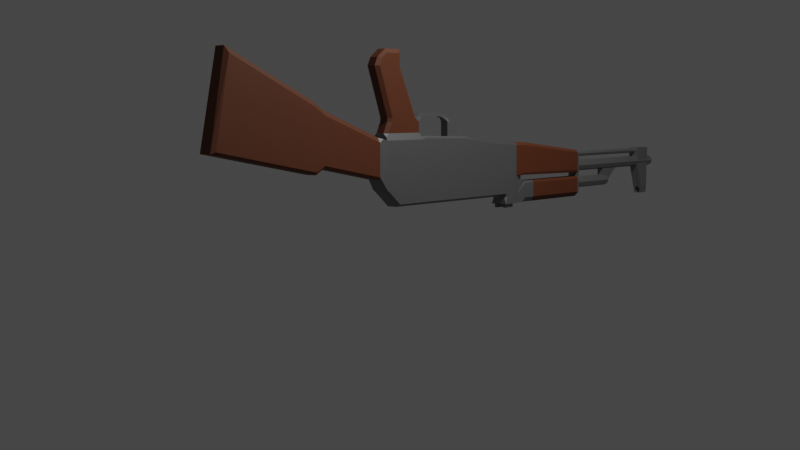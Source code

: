 # Source: AK_47.blend  (saved by Blender 2.80.75; exported with 4.5.12 LTS)
import bpy
from mathutils import Matrix  # noqa: F401  (used for matrix-valued properties, if any)

bpy.ops.wm.read_factory_settings(use_empty=True)
scene = bpy.context.scene
scene.name = 'Scene'

# ---- collections
col_collection = bpy.data.collections.new('Collection'); scene.collection.children.link(col_collection)

# ---- materials (node trees are filled in below, after node groups)
mat_body = bpy.data.materials.new('Body')
mat_body.alpha_threshold = 0.0
mat_body.use_transparent_shadow = False
mat_body.line_color = (0.0, 0.0, 0.0, 1.0)
mat_wood = bpy.data.materials.new('Wood')
mat_wood.use_transparent_shadow = False
mat_chamber = bpy.data.materials.new('Chamber')
mat_chamber.use_transparent_shadow = False

# ---- material node trees
mat_body.use_nodes = True; mat_body.node_tree.nodes.clear()
_N = mat_body.node_tree.nodes; _L = mat_body.node_tree.links
n0 = _N.new('ShaderNodeOutputMaterial'); n0.name = 'Material Output'; n0.location = (300, 300)
n1 = _N.new('ShaderNodeBsdfPrincipled'); n1.name = 'Principled BSDF'; n1.location = (10, 300)
n1.distribution = 'GGX'
n1.subsurface_method = 'BURLEY'
n1.inputs[0].default_value = (0.2064, 0.2064, 0.2064, 1.0)
n1.inputs[1].default_value = 0.6636
n1.inputs[2].default_value = 0.5045
n1.inputs[3].default_value = 1.45
n1.inputs[27].default_value = (0.0, 0.0, 0.0, 1.0)
n1.inputs[28].default_value = 1.0
_L.new(n1.outputs[0], n0.inputs[0])
n0.is_active_output = True
mat_wood.use_nodes = True; mat_wood.node_tree.nodes.clear()
_N = mat_wood.node_tree.nodes; _L = mat_wood.node_tree.links
n0 = _N.new('ShaderNodeOutputMaterial'); n0.name = 'Material Output'; n0.location = (300, 300)
n1 = _N.new('ShaderNodeBsdfPrincipled'); n1.name = 'Principled BSDF'; n1.location = (10, 300)
n1.distribution = 'GGX'
n1.subsurface_method = 'BURLEY'
n1.inputs[0].default_value = (0.1139, 0.02873, 0.00649, 1.0)
n1.inputs[2].default_value = 0.6909
n1.inputs[3].default_value = 1.45
n1.inputs[27].default_value = (0.0, 0.0, 0.0, 1.0)
n1.inputs[28].default_value = 1.0
_L.new(n1.outputs[0], n0.inputs[0])
n0.is_active_output = True
mat_chamber.use_nodes = True; mat_chamber.node_tree.nodes.clear()
_N = mat_chamber.node_tree.nodes; _L = mat_chamber.node_tree.links
n0 = _N.new('ShaderNodeOutputMaterial'); n0.name = 'Material Output'; n0.location = (300, 300)
n1 = _N.new('ShaderNodeBsdfPrincipled'); n1.name = 'Principled BSDF'; n1.location = (10, 300)
n1.distribution = 'GGX'
n1.subsurface_method = 'BURLEY'
n1.inputs[0].default_value = (0.4779, 0.4779, 0.4779, 1.0)
n1.inputs[1].default_value = 0.75
n1.inputs[3].default_value = 1.45
n1.inputs[27].default_value = (0.0, 0.0, 0.0, 1.0)
n1.inputs[28].default_value = 1.0
_L.new(n1.outputs[0], n0.inputs[0])
n0.is_active_output = True

# ---- world
world_world = bpy.data.worlds.new('World'); scene.world = world_world
world_world.use_nodes = True; world_world.node_tree.nodes.clear()
_N = world_world.node_tree.nodes; _L = world_world.node_tree.links
n0 = _N.new('ShaderNodeOutputWorld'); n0.name = 'World Output'; n0.location = (300, 300)
n1 = _N.new('ShaderNodeBackground'); n1.name = 'Background'; n1.location = (10, 300)
n1.inputs[0].default_value = (0.05088, 0.05088, 0.05088, 1.0)
_L.new(n1.outputs[0], n0.inputs[0])
n0.is_active_output = True
world_world.color = (0.05088, 0.05088, 0.05088)
world_world.use_sun_shadow = False
world_world.sun_shadow_jitter_overblur = 0.0

# ---- cameras
cam_camera = bpy.data.cameras.new('Camera')
cam_camera.clip_end = 100.0
cam_camera.ortho_scale = 7.314

# ---- lights
light_light = bpy.data.lights.new('Light', 'POINT')
light_light.transmission_factor = 0.0
light_light.energy = 1000.0
light_light.shadow_soft_size = 0.1
light_light.shadow_maximum_resolution = 0.006
light_light.use_absolute_resolution = True

# ---- meshes
me_cube = bpy.data.meshes.new('Cube')
me_cube.from_pydata([(0.1176, 0.1727, -0.1727), (0.1176, -2.443, 0.4477), (0.1176, -2.443, -0.05389), (0.1176, -1.94, -0.08547), (0.1176, -2.443, 0.6267), (0.1176, -1.263, -0.1727), (0.1176, -2.199, 0.4477), (0.04773, -2.248, 0.7377), (0.04773, -2.414, 0.7377), (0.08854, -2.248, 0.7377), (0.08854, -2.414, 0.7377), (0.09022, -4.046, 0.6267), (0.09022, -2.703, 0.6267), (0.09022, -2.502, 0.6267), (0.09022, -2.502, 0.4477), (0.09022, -2.502, 0.7377), (0.1176, -2.443, 0.369), (0.09022, -2.502, 0.364), (0.08189, -4.093, 0.3873), (0.08189, -4.093, 0.4477), (0.08189, -4.093, 0.6267), (0.08189, -4.093, 0.6714), (0.05677, -4.063, 0.3475), (0.05677, -6.297, 0.3475), (0.08028, -4.063, 0.2907), (0.08028, -6.297, 0.2907), (0.05677, -4.063, 0.234), (0.05677, -6.297, 0.234), (0.05753, -4.048, 0.5965), (0.05753, -4.946, 0.5965), (0.08136, -4.048, 0.5389), (0.08136, -4.946, 0.5389), (0.05753, -4.048, 0.4814), (0.05753, -4.946, 0.4814), (-0.073, -6.15, 0.3027), (0.04357, -5.981, 0.7726), (0.02601, -4.058, 0.1465), (0.02601, -6.057, 0.1465), (0.03678, -4.058, 0.1205), (0.03678, -6.057, 0.1205), (0.02601, -4.058, 0.09447), (0.02601, -6.057, 0.09447), (0.02367, -5.837, 0.3111), (-0.073, -5.837, 0.3027), (0.073, -6.15, 0.07604), (0.073, -6.15, 0.3027), (0.073, -5.837, 0.07604), (0.073, -5.837, 0.3027), (-0.06627, -5.837, 0.3111), (0.06627, -5.837, 0.3111), (0.06627, -6.15, 0.3111), (-0.06627, -6.15, 0.3111), (0.02607, -6.15, 0.07604), (0.05891, -5.981, 0.7961), (0.05891, -6.143, 0.7961), (0.02607, -5.837, 0.3027), (0.02607, -5.837, 0.07604), (0.02607, -6.15, 0.3027), (0.02367, -6.15, 0.3111), (0.04357, -6.15, 0.7726), (0.06627, -5.973, 0.7088), (0.06627, -6.15, 0.7088), (0.02367, -5.973, 0.7088), (0.02367, -6.15, 0.7088), (0.02408, -5.981, 0.8062), (0.02364, -6.143, 0.8055), (0.04421, -5.977, 0.7407), (0.04421, -6.15, 0.7407), (-0.0107, -6.103, 0.6827), (-0.0107, -6.103, 0.7687), (-0.0107, -6.036, 0.6827), (-0.0107, -6.036, 0.7687), (0.0107, -6.103, 0.6827), (0.0107, -6.103, 0.7687), (0.0107, -6.036, 0.6827), (0.0107, -6.036, 0.7687), (0.04379, -5.245, 0.3487), (0.04379, -5.127, 0.4228), (0.04379, -4.83, 0.3487), (0.04379, -4.83, 0.4217), (-0.001291, -6.057, 0.08423), (0.04379, -4.829, 0.6003), (0.04379, -4.931, 0.597), (0.1176, -2.219, 0.7377), (0.1176, -2.443, 0.7377), (0.04773, -2.248, 0.79), (0.04773, -2.414, 0.79), (0.08854, -2.248, 0.79), (0.08854, -2.414, 0.79), (0.06818, 0.1727, 0.4477), (0.1176, 0.1242, 0.4477), (0.1176, 0.1727, 0.4163), (0.08691, 0.1902, 0.422), (0.1176, -0.04989, 0.5953), (0.06818, -0.03837, 0.6267), (0.1176, -2.215, 0.5953), (0.06818, -2.219, 0.6267), (0.08955, -2.219, 0.6581), (0.1176, -2.25, 0.6267), (0.1012, 1.196, 0.08379), (0.08084, 1.196, 0.1155), (0.1012, 0.2817, 0.2558), (0.08084, 0.2817, 0.2875), (0.1012, 1.319, 0.1521), (0.08084, 1.318, 0.1833), (0.08084, 2.801, -0.09503), (0.06582, 2.58, -1.19), (0.1012, 2.744, -0.1153), (0.08084, 2.801, -0.09503), (0.06472, 1.196, -0.5386), (0.1012, 1.196, -0.4793), (0.06472, 0.2817, -0.2085), (0.1012, 0.2817, -0.1493), (0.1087, 0.2319, -0.1922), (0.06472, 1.343, -0.6315), (0.1012, 1.341, -0.5709), (0.1012, 2.542, -1.113), (0.06582, 2.58, -1.19), (0.09022, -4.046, 0.1012), (0.06401, -4.046, 0.06302), (0.06404, -2.703, -0.08547), (0.09022, -2.703, -0.04732), (0.09022, -2.502, -0.04732), (0.06405, -2.502, -0.08547), (0.1036, -2.473, -0.07001), (0.05566, -4.093, 0.06302), (0.08189, -4.093, 0.1012), (0.09022, -4.046, 0.3524), (0.07528, -4.063, 0.3873), (0.07833, -2.686, 0.364), (0.09022, -2.703, 0.329), (0.07684, -4.062, 0.4477), (0.09022, -4.046, 0.4791), (0.09022, -2.703, 0.4791), (0.07957, -2.687, 0.4477), (0.09022, -4.046, 0.6737), (0.04666, -4.046, 0.7377), (0.08369, -4.083, 0.6857), (0.04666, -2.703, 0.7377), (0.09022, -2.703, 0.6737), (0.09022, -2.639, 0.7377), (0.1176, -0.4771, -0.1727), (0.0556, -0.4771, -0.2563), (0.08948, -0.4229, -0.2563), (0.1045, -0.4771, -0.2117), (0.08948, 0.1173, -0.2563), (0.0556, 0.1727, -0.2563), (0.1045, 0.1727, -0.2117), (0.0556, -0.4771, -0.3912), (0.08948, -0.4227, -0.3912), (0.08948, 0.05109, -0.3912), (0.0556, 0.1065, -0.3912), (0.0556, -0.125, -1.049), (0.08948, -0.07135, -1.049), (0.08948, 0.2633, -1.049), (0.0556, 0.3196, -1.049), (0.08948, -0.353, -0.4391), (0.0556, -0.4073, -0.4391), (0.08948, 0.04514, -0.4391), (0.0556, 0.1008, -0.4391), (0.08948, -0.07189, -1.201), (0.0556, -0.125, -1.251), (0.08948, 0.1443, -1.201), (0.0556, 0.1363, -1.251), (0.0556, -0.125, -1.15), (0.08948, -0.07175, -1.15), (0.0556, 0.2703, -1.15), (0.08948, 0.2132, -1.15), (0.03027, -0.57, -0.4538), (0.03027, -0.5369, -0.5018), (0.03027, -0.9116, -0.4502), (0.03027, -0.9117, -0.4982), (0.05187, -1.088, -0.3833), (0.03027, -1.088, -0.4144), (0.03027, -0.9858, -0.428), (0.03027, -0.9859, -0.4759), (0.03027, -1.039, -0.4439), (0.05187, -1.039, -0.3831), (0.05187, -1.09, -0.1547), (0.05187, -1.041, -0.1545), (0.05187, -1.239, -0.3847), (0.05187, -1.241, -0.156), (0.1176, -2.443, 0.4393), (0.09022, -2.502, 0.4387), (0.02535, -2.687, 0.4387), (0.1176, -2.443, 0.3761), (0.09022, -2.502, 0.3716), (0.02435, -2.686, 0.3716), (0.09022, -2.907, 0.6267), (0.07915, -2.896, 0.4477), (0.09022, -2.907, 0.4791), (0.04666, -2.907, 0.7377), (0.09022, -2.907, 0.6737), (-0.1176, 0.1727, -0.1727), (-0.1176, -2.443, 0.4477), (-0.1176, -2.443, -0.05389), (0.0, 0.1727, -0.1727), (0.0, -2.443, 0.4477), (0.0, -2.443, -0.05389), (0.0, 0.1727, 0.4477), (0.0, 1.196, 0.1155), (0.0, 1.196, -0.5386), (0.0, 0.2817, 0.2875), (0.0, 0.2817, -0.2085), (0.0, 1.318, 0.1833), (0.0, 1.343, -0.6315), (0.0, 2.801, -0.09503), (0.0, 2.58, -1.19), (0.0, -2.443, 0.6267), (-0.1176, -1.94, -0.08547), (0.0, -1.94, -0.08547), (-0.1176, -2.443, 0.6267), (-0.1176, -1.263, -0.1727), (0.0, -1.263, -0.1727), (0.0, -0.03837, 0.6267), (0.0, -2.219, 0.6267), (-0.1176, -2.199, 0.4477), (0.0, -2.199, 0.4477), (-0.04773, -2.248, 0.7377), (-0.04773, -2.414, 0.7377), (-0.08854, -2.248, 0.7377), (-0.08854, -2.414, 0.7377), (0.0, -4.046, 0.06302), (0.0, -4.046, 0.4477), (-0.09022, -4.046, 0.6267), (0.0, -4.046, 0.7377), (-0.09022, -2.703, 0.6267), (0.0, -2.703, 0.4477), (0.0, -2.703, 0.6267), (0.0, -2.703, 0.7377), (0.0, -2.703, -0.08547), (-0.09022, -2.502, 0.6267), (0.0, -2.502, 0.6267), (-0.09022, -2.502, 0.4477), (0.0, -2.502, 0.7377), (0.0, -2.502, -0.08547), (-0.09022, -2.502, 0.7377), (0.0, -2.502, 0.4477), (-0.1176, -2.443, 0.369), (0.0, -2.443, 0.369), (0.0, -4.046, 0.3873), (0.0, -2.703, 0.364), (-0.09022, -2.502, 0.364), (0.0, -2.502, 0.364), (-0.08189, -4.093, 0.3873), (0.0, -4.093, 0.06302), (-0.08189, -4.093, 0.4477), (0.0, -4.093, 0.4477), (0.0, -4.093, 0.3873), (-0.08189, -4.093, 0.6267), (0.0, -4.093, 0.6267), (-0.08189, -4.093, 0.6714), (0.0, -4.093, 0.6714), (0.0, -4.063, 0.371), (0.0, -6.297, 0.371), (-0.05677, -4.063, 0.3475), (-0.05677, -6.297, 0.3475), (-0.08028, -4.063, 0.2907), (-0.08028, -6.297, 0.2907), (-0.05677, -4.063, 0.234), (-0.05677, -6.297, 0.234), (0.0, -4.063, 0.2105), (0.0, -6.297, 0.2105), (0.0, -4.048, 0.6203), (0.0, -4.946, 0.6203), (-0.05753, -4.048, 0.5965), (-0.05753, -4.946, 0.5965), (-0.08136, -4.048, 0.5389), (-0.08136, -4.946, 0.5389), (-0.05753, -4.048, 0.4814), (-0.05753, -4.946, 0.4814), (0.0, -4.048, 0.4576), (0.0, -4.946, 0.4576), (0.073, -6.15, 0.3027), (-0.04357, -5.981, 0.7726), (0.0, -4.058, 0.1573), (0.0, -6.057, 0.1573), (-0.02601, -4.058, 0.1465), (-0.02601, -6.057, 0.1465), (-0.03678, -4.058, 0.1205), (-0.03678, -6.057, 0.1205), (-0.02601, -4.058, 0.09447), (-0.02601, -6.057, 0.09447), (0.0, -4.058, 0.08369), (0.0, -6.057, 0.08369), (-0.02367, -5.837, 0.3111), (0.073, -5.837, 0.3027), (-0.073, -6.15, 0.07604), (-0.073, -6.15, 0.3027), (-0.073, -5.837, 0.07604), (-0.073, -5.837, 0.3027), (0.06627, -5.837, 0.3111), (-0.06627, -5.837, 0.3111), (-0.06627, -6.15, 0.3111), (0.06627, -6.15, 0.3111), (-0.02607, -6.15, 0.07604), (-0.05891, -5.981, 0.7961), (-0.05891, -6.143, 0.7961), (-0.02607, -5.837, 0.3027), (0.0, -5.837, 0.3027), (0.0, -5.837, 0.07604), (0.0, -6.15, 0.3027), (0.0, -6.15, 0.07604), (0.0, -5.837, 0.3111), (0.0, -6.15, 0.3111), (-0.02607, -5.837, 0.07604), (-0.02607, -6.15, 0.3027), (-0.02367, -6.15, 0.3111), (-0.04357, -6.15, 0.7726), (-0.06627, -5.973, 0.7088), (-0.06627, -6.15, 0.7088), (0.0, -5.973, 0.6985), (0.0, -6.15, 0.6985), (-0.02367, -5.973, 0.7088), (-0.02367, -6.15, 0.7088), (-0.02408, -5.981, 0.8062), (-0.02364, -6.143, 0.8055), (-0.04421, -5.977, 0.7407), (-0.04421, -6.15, 0.7407), (0.0107, -6.103, 0.6827), (0.0107, -6.103, 0.7687), (0.0107, -6.036, 0.6827), (0.0107, -6.036, 0.7687), (-0.0107, -6.103, 0.6827), (-0.0107, -6.103, 0.7687), (-0.0107, -6.036, 0.6827), (-0.0107, -6.036, 0.7687), (-0.04379, -5.245, 0.3487), (-0.04379, -5.127, 0.4228), (-0.04379, -4.83, 0.3487), (-0.04379, -4.83, 0.4217), (0.001291, -6.057, 0.08423), (-0.04379, -4.829, 0.6003), (-0.04379, -4.931, 0.597), (0.0, -4.83, 0.3487), (0.0, -4.83, 0.4217), (0.0, -5.245, 0.3487), (0.0, -5.127, 0.4228), (0.0, -4.829, 0.6003), (0.0, -4.931, 0.597), (0.0, -2.219, 0.7377), (0.0, -2.443, 0.7377), (-0.1176, -2.219, 0.7377), (-0.1176, -2.443, 0.7377), (-0.04773, -2.248, 0.79), (-0.04773, -2.414, 0.79), (-0.08854, -2.248, 0.79), (-0.08854, -2.414, 0.79), (-0.06818, 0.1727, 0.4477), (-0.1176, 0.1242, 0.4477), (-0.1176, 0.1727, 0.4163), (-0.08691, 0.1902, 0.422), (-0.1176, -0.04989, 0.5953), (-0.06818, -0.03837, 0.6267), (-0.1176, -2.215, 0.5953), (-0.06818, -2.219, 0.6267), (-0.08955, -2.219, 0.6581), (-0.1176, -2.25, 0.6267), (-0.1012, 1.196, 0.08379), (-0.08084, 1.196, 0.1155), (-0.1012, 0.2817, 0.2558), (-0.08084, 0.2817, 0.2875), (-0.1012, 1.319, 0.1521), (-0.08084, 1.318, 0.1833), (-0.08084, 2.801, -0.09503), (-0.06582, 2.58, -1.19), (-0.1012, 2.744, -0.1153), (-0.08084, 2.801, -0.09503), (-0.06472, 1.196, -0.5386), (-0.1012, 1.196, -0.4793), (-0.06472, 0.2817, -0.2085), (-0.1012, 0.2817, -0.1493), (-0.1087, 0.2319, -0.1922), (-0.06472, 1.343, -0.6315), (-0.1012, 1.341, -0.5709), (-0.1012, 2.542, -1.113), (-0.06582, 2.58, -1.19), (-0.09022, -4.046, 0.1012), (-0.06401, -4.046, 0.06302), (-0.06404, -2.703, -0.08547), (-0.09022, -2.703, -0.04732), (-0.09022, -2.502, -0.04732), (-0.06405, -2.502, -0.08547), (-0.1036, -2.473, -0.07001), (-0.05566, -4.093, 0.06302), (-0.08189, -4.093, 0.1012), (-0.09022, -4.046, 0.3524), (-0.07528, -4.063, 0.3873), (-0.07833, -2.686, 0.364), (-0.09022, -2.703, 0.329), (-0.07684, -4.062, 0.4477), (-0.09022, -4.046, 0.4791), (-0.09022, -2.703, 0.4791), (-0.07957, -2.687, 0.4477), (-0.09022, -4.046, 0.6737), (-0.04666, -4.046, 0.7377), (-0.08369, -4.083, 0.6857), (-0.04666, -2.703, 0.7377), (-0.09022, -2.703, 0.6737), (-0.09022, -2.639, 0.7377), (-0.1176, -0.4771, -0.1727), (0.0, -0.4771, -0.1727), (0.0, 0.1727, -0.2563), (0.0, -0.4771, -0.2563), (0.0, 0.1065, -0.3912), (0.0, -0.4771, -0.3912), (0.0, 0.3196, -1.049), (0.0, -0.125, -1.049), (0.0, 0.1008, -0.4391), (0.0, -0.4073, -0.4391), (0.0, 0.1363, -1.251), (0.0, -0.125, -1.251), (0.0, -0.125, -1.15), (0.0, 0.2703, -1.15), (-0.0556, -0.4771, -0.2563), (-0.08948, -0.4229, -0.2563), (-0.1045, -0.4771, -0.2117), (-0.08948, 0.1173, -0.2563), (-0.0556, 0.1727, -0.2563), (-0.1045, 0.1727, -0.2117), (-0.0556, -0.4771, -0.3912), (-0.08948, -0.4227, -0.3912), (-0.08948, 0.05109, -0.3912), (-0.0556, 0.1065, -0.3912), (-0.0556, -0.125, -1.049), (-0.08948, -0.07135, -1.049), (-0.08948, 0.2633, -1.049), (-0.0556, 0.3196, -1.049), (-0.08948, -0.353, -0.4391), (-0.0556, -0.4073, -0.4391), (-0.08948, 0.04514, -0.4391), (-0.0556, 0.1008, -0.4391), (-0.08948, -0.07189, -1.201), (-0.0556, -0.125, -1.251), (-0.08948, 0.1443, -1.201), (-0.0556, 0.1363, -1.251), (-0.0556, -0.125, -1.15), (-0.08948, -0.07175, -1.15), (-0.0556, 0.2703, -1.15), (-0.08948, 0.2132, -1.15), (0.0, -0.5369, -0.5018), (0.0, -0.57, -0.4538), (-0.03027, -0.57, -0.4538), (-0.03027, -0.5369, -0.5018), (0.0, -0.9117, -0.4982), (0.0, -0.9116, -0.4502), (-0.03027, -0.9116, -0.4502), (-0.03027, -0.9117, -0.4982), (0.0, -1.088, -0.4144), (0.0, -1.088, -0.3833), (-0.05187, -1.088, -0.3833), (-0.03027, -1.088, -0.4144), (0.0, -0.9858, -0.428), (-0.03027, -0.9858, -0.428), (0.0, -0.9859, -0.4759), (-0.03027, -0.9859, -0.4759), (0.0, -1.039, -0.3831), (0.0, -1.039, -0.4439), (-0.03027, -1.039, -0.4439), (-0.05187, -1.039, -0.3831), (0.0, -1.09, -0.1547), (-0.05187, -1.09, -0.1547), (0.0, -1.041, -0.1545), (-0.05187, -1.041, -0.1545), (0.0, -1.239, -0.3847), (-0.05187, -1.239, -0.3847), (0.0, -1.241, -0.156), (-0.05187, -1.241, -0.156), (0.0, -2.703, 0.4387), (0.0, -2.502, 0.4387), (-0.1176, -2.443, 0.4393), (0.0, -2.443, 0.4393), (-0.09022, -2.502, 0.4387), (-0.02535, -2.687, 0.4387), (-0.1176, -2.443, 0.3761), (0.0, -2.443, 0.3761), (-0.09022, -2.502, 0.3716), (0.0, -2.703, 0.3716), (0.0, -2.502, 0.3716), (-0.02435, -2.686, 0.3716), (0.0, -2.907, 0.4477), (-0.09022, -2.907, 0.6267), (0.0, -2.907, 0.7377), (-0.07915, -2.896, 0.4477), (-0.09022, -2.907, 0.4791), (-0.04666, -2.907, 0.7377), (-0.09022, -2.907, 0.6737), (-0.06818, -1.894, 0.6267), (-0.1176, -1.877, 0.5833), (-0.1176, -1.843, 0.4598), (-0.1176, -1.294, 0.5833), (-0.1176, -1.224, 0.4598), (-0.06818, -1.284, 0.6267), (-0.1176, -1.892, 0.5953), (-0.1176, -1.853, 0.4477), (-0.1176, -1.287, 0.5953), (-0.1176, -1.203, 0.4477), (-0.07898, -1.841, 0.5763), (-0.07898, -1.811, 0.4668), (-0.07898, -1.324, 0.5763), (-0.07898, -1.262, 0.4668)], [], [(210, 3, 2, 198), (215, 96, 94, 214), (200, 100, 104, 204), (14, 13, 12, 133, 134), (92, 91, 0, 113, 112, 101), (99, 110, 115, 103), (109, 201, 205, 114), (6, 90, 93, 95), (114, 205, 207, 106, 117), (89, 199, 214, 94), (204, 104, 105, 206), (202, 102, 100, 200), (199, 89, 92, 101, 102, 202), (105, 104, 103, 107, 108), (106, 108, 107, 116, 117), (1, 182, 185, 16, 2, 3, 5, 141, 0, 91, 90, 6), (213, 5, 3, 210), (401, 141, 5, 213), (0, 196, 203, 111, 113), (4, 98, 97, 83, 84), (97, 96, 215, 340, 83), (8, 10, 88, 86), (1, 6, 95, 98, 4), (11, 135, 137, 21, 20), (283, 275, 36, 38, 40), (190, 188, 11, 132), (131, 132, 11, 20, 19), (137, 136, 225, 252, 21), (183, 14, 134, 184), (122, 17, 129, 130, 121), (2, 16, 17, 122, 124), (15, 234, 229, 138, 140), (468, 184, 134, 227), (1, 4, 13, 14), (4, 84, 15, 13), (125, 126, 18, 248, 245), (84, 341, 234, 15), (182, 1, 14, 183), (198, 2, 124, 123, 235), (235, 123, 120, 230), (18, 19, 247, 248), (222, 119, 125, 245), (128, 129, 241, 240), (128, 131, 19, 18), (247, 19, 20, 250), (250, 20, 21, 252), (230, 120, 119, 222), (188, 192, 135, 11), (271, 263, 28, 30, 32), (13, 15, 140, 139, 12), (118, 127, 128, 18, 126), (253, 254, 23, 22), (22, 23, 25, 24), (24, 25, 27, 26), (26, 27, 262, 261), (23, 254, 262, 27, 25), (263, 264, 29, 28), (28, 29, 31, 30), (30, 31, 33, 32), (32, 33, 272, 271), (29, 264, 272, 33, 31), (275, 276, 37, 36), (299, 43, 48, 303), (36, 37, 39, 38), (56, 46, 44, 52), (38, 39, 41, 40), (300, 56, 52, 302), (40, 41, 284, 283), (46, 47, 45, 44), (56, 55, 47, 46), (37, 276, 80, 284, 41, 39), (300, 299, 55, 56), (261, 253, 22, 24, 26), (61, 60, 53, 54), (45, 47, 49, 50), (57, 45, 50, 58), (43, 34, 51, 48), (301, 57, 58, 304), (63, 61, 54, 65, 59, 67), (60, 62, 66, 35, 64, 53), (67, 59, 35, 66), (53, 64, 65, 54), (63, 62, 311, 312), (34, 301, 304, 51), (44, 45, 57, 52), (52, 57, 301, 302), (47, 55, 42, 49), (55, 299, 303, 42), (42, 303, 311, 62), (49, 42, 62, 60), (304, 58, 63, 312), (58, 50, 61, 63), (50, 49, 60, 61), (65, 64, 35, 59), (63, 67, 66, 62), (68, 69, 71, 70), (70, 71, 75, 74), (74, 75, 73, 72), (72, 73, 69, 68), (70, 74, 72, 68), (75, 71, 69, 73), (334, 335, 79, 78), (78, 79, 77, 76), (334, 78, 76, 336), (77, 79, 81, 82), (337, 77, 82, 339), (81, 338, 339, 82), (79, 335, 338, 81), (76, 77, 337, 336), (8, 7, 340, 341), (9, 10, 84, 83), (10, 8, 341, 84), (7, 9, 83, 340), (86, 88, 87, 85), (7, 8, 86, 85), (9, 7, 85, 87), (10, 9, 87, 88), (89, 90, 91, 92), (95, 96, 97, 98), (93, 90, 89, 94), (94, 96, 95, 93), (207, 206, 105, 108, 106), (100, 102, 101, 99), (104, 100, 99, 103), (101, 112, 110, 99), (103, 115, 116, 107), (111, 112, 113), (111, 109, 110, 112), (115, 110, 109, 114), (116, 115, 114, 117), (111, 203, 201, 109), (122, 123, 124), (121, 118, 119, 120), (122, 121, 120, 123), (125, 119, 118, 126), (121, 130, 127, 118), (129, 128, 127, 130), (189, 131, 223, 480), (189, 134, 133, 190), (223, 131, 128, 240), (135, 136, 137), (138, 139, 140), (191, 136, 135, 192), (191, 482, 225, 136), (142, 403, 405, 148), (141, 401, 403, 142, 144), (402, 146, 151, 404), (150, 149, 156, 158), (196, 0, 147, 146, 402), (0, 141, 144, 143, 145, 147), (413, 166, 163, 410), (152, 407, 412, 164), (406, 155, 166, 413), (167, 165, 160, 162), (154, 153, 165, 167), (404, 151, 159, 408), (409, 157, 169, 440), (164, 412, 411, 161), (410, 163, 161, 411), (158, 156, 153, 154), (408, 159, 155, 406), (157, 409, 407, 152), (142, 143, 144), (145, 146, 147), (149, 143, 142, 148), (145, 150, 151, 146), (157, 152, 153, 156), (159, 151, 150, 158), (148, 157, 156, 149), (155, 159, 158, 154), (161, 163, 162, 160), (165, 153, 152, 164), (167, 162, 163, 166), (160, 165, 164, 161), (154, 167, 166, 155), (145, 143, 149, 150), (440, 169, 171, 444), (148, 405, 441, 168), (157, 148, 168, 169), (449, 172, 180, 464), (169, 168, 170, 171), (168, 441, 445, 170), (172, 449, 448, 173), (457, 176, 173, 448), (176, 177, 172, 173), (171, 170, 174, 175), (444, 171, 175, 454), (170, 445, 452, 174), (175, 174, 177, 176), (454, 175, 176, 457), (174, 452, 456, 177), (179, 462, 460, 178), (177, 456, 462, 179), (172, 177, 179, 178), (464, 180, 181, 466), (178, 460, 466, 181), (172, 178, 181, 180), (185, 182, 183, 186), (477, 187, 184, 468), (186, 183, 184, 187), (17, 186, 187, 129), (241, 129, 187, 477), (16, 185, 186, 17), (138, 229, 482, 191), (138, 191, 192, 139), (131, 189, 190, 132), (134, 189, 480, 227), (12, 139, 192, 188), (133, 12, 188, 190), (210, 198, 195, 209), (215, 214, 353, 492, 487, 355), (200, 204, 363, 359), (233, 393, 392, 226, 231), (217, 215, 208, 197), (351, 360, 371, 372, 193, 350), (203, 201, 200, 202), (358, 362, 374, 369), (368, 373, 205, 201), (496, 495, 352, 349), (373, 376, 365, 207, 205), (196, 203, 202, 199), (348, 353, 214, 199), (204, 206, 364, 363), (202, 200, 359, 361), (201, 205, 204, 200), (199, 202, 361, 360, 351, 348), (205, 207, 206, 204), (364, 367, 366, 362, 363), (365, 376, 375, 366, 367), (215, 340, 341, 208), (194, 216, 494, 496, 349, 350, 193, 400, 212, 209, 195, 238, 474, 470), (213, 210, 209, 212), (401, 213, 212, 400), (193, 372, 370, 203, 196), (211, 343, 342, 356, 357), (356, 342, 340, 215, 355), (199, 214, 215, 217), (219, 345, 347, 221), (194, 211, 357, 354, 216), (224, 249, 251, 396, 394), (223, 247, 248, 240), (283, 281, 279, 277, 275), (484, 391, 224, 481), (390, 246, 249, 224, 391), (396, 251, 252, 225, 395), (472, 473, 393, 233), (243, 241, 230, 235), (381, 380, 389, 388, 242), (195, 383, 381, 242, 238), (234, 229, 228, 232), (236, 399, 397, 229, 234), (232, 228, 227, 237), (468, 227, 393, 473), (194, 233, 231, 211), (208, 232, 237, 197), (211, 231, 236, 343), (341, 234, 232, 208), (384, 245, 248, 244, 385), (343, 236, 234, 341), (470, 472, 233, 194), (239, 243, 235, 198), (475, 478, 243, 239), (198, 235, 382, 383, 195), (235, 230, 379, 382), (478, 477, 241, 243), (244, 248, 247, 246), (222, 245, 384, 378), (387, 240, 241, 388), (387, 244, 246, 390), (247, 250, 249, 246), (250, 252, 251, 249), (230, 222, 378, 379), (481, 224, 394, 486), (271, 269, 267, 265, 263), (231, 226, 398, 399, 236), (377, 385, 244, 387, 386), (253, 255, 256, 254), (255, 257, 258, 256), (257, 259, 260, 258), (259, 261, 262, 260), (256, 258, 260, 262, 254), (263, 265, 266, 264), (265, 267, 268, 266), (267, 269, 270, 268), (269, 271, 272, 270), (266, 268, 270, 272, 264), (275, 277, 278, 276), (299, 303, 291, 286), (277, 279, 280, 278), (305, 295, 287, 289), (279, 281, 282, 280), (300, 302, 295, 305), (281, 283, 284, 282), (289, 287, 288, 290), (305, 289, 290, 298), (278, 280, 282, 284, 331, 276), (300, 305, 298, 299), (261, 259, 257, 255, 253), (310, 297, 296, 309), (288, 293, 292, 290), (306, 307, 293, 288), (286, 291, 294, 273), (301, 304, 307, 306), (314, 318, 308, 316, 297, 310), (309, 296, 315, 274, 317, 313), (318, 317, 274, 308), (296, 297, 316, 315), (314, 312, 311, 313), (273, 294, 304, 301), (287, 295, 306, 288), (295, 302, 301, 306), (290, 292, 285, 298), (298, 285, 303, 299), (285, 313, 311, 303), (292, 309, 313, 285), (304, 312, 314, 307), (307, 314, 310, 293), (293, 310, 309, 292), (316, 308, 274, 315), (314, 313, 317, 318), (319, 321, 322, 320), (321, 325, 326, 322), (325, 323, 324, 326), (323, 319, 320, 324), (321, 319, 323, 325), (326, 324, 320, 322), (334, 329, 330, 335), (329, 327, 328, 330), (334, 336, 327, 329), (328, 333, 332, 330), (337, 339, 333, 328), (332, 333, 339, 338), (330, 332, 338, 335), (327, 336, 337, 328), (219, 341, 340, 218), (220, 342, 343, 221), (221, 343, 341, 219), (218, 340, 342, 220), (345, 344, 346, 347), (218, 344, 345, 219), (220, 346, 344, 218), (221, 347, 346, 220), (348, 351, 350, 349), (354, 357, 356, 355), (352, 353, 348, 349), (487, 493, 354, 355), (207, 365, 367, 364, 206), (359, 358, 360, 361), (363, 362, 358, 359), (360, 358, 369, 371), (362, 366, 375, 374), (370, 372, 371), (370, 371, 369, 368), (374, 373, 368, 369), (375, 376, 373, 374), (370, 368, 201, 203), (381, 383, 382), (380, 379, 378, 377), (381, 382, 379, 380), (384, 385, 377, 378), (380, 377, 386, 389), (388, 389, 386, 387), (483, 480, 223, 390), (483, 484, 392, 393), (223, 240, 387, 390), (394, 396, 395), (397, 399, 398), (485, 486, 394, 395), (485, 395, 225, 482), (414, 420, 405, 403), (400, 416, 414, 403, 401), (402, 404, 423, 418), (422, 430, 428, 421), (401, 403, 402, 196), (409, 407, 406, 408), (196, 402, 418, 419, 193), (403, 405, 404, 402), (193, 419, 417, 415, 416, 400), (413, 410, 435, 438), (424, 436, 412, 407), (406, 413, 438, 427), (439, 434, 432, 437), (426, 439, 437, 425), (404, 408, 431, 423), (409, 440, 443, 429), (405, 409, 408, 404), (436, 433, 411, 412), (412, 411, 410, 413), (410, 411, 433, 435), (430, 426, 425, 428), (407, 412, 413, 406), (408, 406, 427, 431), (429, 424, 407, 409), (414, 416, 415), (417, 419, 418), (421, 420, 414, 415), (417, 418, 423, 422), (429, 428, 425, 424), (431, 430, 422, 423), (420, 421, 428, 429), (427, 426, 430, 431), (433, 432, 434, 435), (437, 436, 424, 425), (439, 438, 435, 434), (432, 433, 436, 437), (426, 427, 438, 439), (417, 422, 421, 415), (440, 444, 447, 443), (405, 441, 440, 409), (420, 442, 441, 405), (429, 443, 442, 420), (449, 464, 465, 450), (443, 447, 446, 442), (442, 446, 445, 441), (441, 445, 444, 440), (450, 451, 448, 449), (456, 449, 448, 457), (457, 448, 451, 458), (458, 451, 450, 459), (447, 455, 453, 446), (444, 454, 455, 447), (445, 452, 454, 444), (446, 453, 452, 445), (455, 458, 459, 453), (454, 457, 458, 455), (452, 456, 457, 454), (453, 459, 456, 452), (463, 461, 460, 462), (459, 463, 462, 456), (450, 461, 463, 459), (456, 462, 460, 449), (464, 466, 467, 465), (461, 467, 466, 460), (460, 466, 464, 449), (450, 465, 467, 461), (237, 227, 468, 469), (197, 237, 469, 471), (474, 476, 472, 470), (477, 468, 473, 479), (476, 479, 473, 472), (242, 388, 479, 476), (241, 477, 479, 388), (238, 242, 476, 474), (469, 468, 477, 478), (471, 469, 478, 475), (397, 485, 482, 229), (397, 398, 486, 485), (390, 391, 484, 483), (393, 227, 480, 483), (226, 481, 486, 398), (392, 484, 481, 226), (492, 495, 493, 487), (216, 354, 493, 494), (353, 352, 495, 492), (491, 489, 498, 500), (488, 489, 494, 493), (490, 488, 493, 495), (489, 491, 496, 494), (491, 490, 495, 496), (498, 497, 499, 500), (489, 488, 497, 498), (490, 491, 500, 499), (488, 490, 499, 497)])
me_cube.polygons.foreach_set('material_index', [0, 0, 1, 0, 0, 1, 1, 0, 0, 0, 1, 1, 0, 1, 1, 0, 0, 0, 0, 0, 0, 0, 0, 0, 0, 1, 0, 0, 0, 1, 0, 0, 0, 0, 0, 0, 0, 0, 0, 1, 0, 0, 1, 0, 0, 0, 1, 1, 0, 0, 0, 0, 0, 0, 0, 0, 0, 0, 0, 0, 0, 0, 0, 0, 0, 0, 0, 0, 0, 0, 0, 0, 0, 0, 0, 0, 0, 0, 0, 0, 0, 0, 0, 0, 0, 0, 0, 0, 0, 0, 0, 0, 0, 0, 0, 0, 0, 0, 0, 0, 0, 0, 0, 0, 0, 0, 0, 0, 0, 0, 0, 0, 0, 0, 0, 0, 0, 0, 0, 0, 0, 1, 1, 1, 1, 1, 0, 1, 1, 1, 0, 0, 1, 1, 0, 1, 1, 1, 0, 0, 0, 0, 1, 1, 1, 0, 1, 1, 0, 0, 1, 1, 1, 1, 1, 1, 0, 1, 1, 1, 1, 1, 0, 0, 1, 1, 1, 1, 1, 1, 1, 1, 1, 1, 1, 1, 0, 0, 0, 0, 0, 0, 0, 0, 0, 0, 0, 0, 0, 0, 0, 0, 0, 0, 0, 0, 0, 0, 0, 0, 1, 1, 0, 0, 0, 1, 0, 0, 0, 0, 0, 1, 0, 0, 0, 0, 1, 1, 0, 0, 0, 0, 1, 1, 0, 0, 0, 1, 1, 0, 0, 0, 0, 0, 0, 0, 0, 0, 0, 0, 0, 0, 1, 0, 0, 0, 0, 1, 0, 0, 0, 0, 0, 0, 0, 0, 0, 0, 0, 0, 0, 0, 0, 1, 0, 0, 0, 1, 0, 0, 0, 1, 1, 0, 0, 0, 0, 0, 0, 0, 0, 0, 0, 0, 0, 0, 0, 0, 0, 0, 0, 0, 0, 0, 0, 0, 0, 0, 0, 0, 0, 0, 0, 0, 0, 0, 0, 0, 0, 0, 0, 0, 0, 0, 0, 0, 0, 0, 0, 0, 0, 0, 0, 0, 0, 0, 0, 0, 0, 0, 0, 0, 0, 0, 0, 0, 0, 0, 0, 0, 0, 0, 0, 0, 0, 0, 1, 1, 1, 1, 1, 0, 1, 1, 1, 0, 0, 1, 1, 0, 1, 1, 1, 0, 0, 0, 0, 1, 1, 1, 0, 1, 1, 0, 0, 0, 0, 0, 1, 1, 1, 1, 1, 1, 0, 0, 1, 0, 1, 1, 0, 1, 1, 0, 0, 1, 1, 1, 1, 1, 1, 1, 1, 1, 1, 1, 1, 0, 0, 0, 0, 0, 0, 0, 0, 0, 0, 0, 0, 0, 0, 0, 0, 0, 0, 0, 0, 0, 0, 0, 0, 0, 0, 0, 0, 0, 0, 0, 0, 0, 1, 1, 0, 0, 0, 0, 0, 1, 0, 0, 0, 0, 0, 0, 0, 0, 0, 0, 0, 2, 0, 0, 0])
_uv = me_cube.uv_layers.new(name='UVMap')
_uv.uv.foreach_set('vector', [0.5, 0.9519, 0.625, 0.9519, 0.625, 1.0, 0.5, 1.0, 0.5, 0.2266, 0.3977, 0.2266, 0.3977, 0.0, 0.5, 0.0, 0.5, 0.0, 0.4001, 0.0, 0.4001, 0.0, 0.5, 0.0, 0.375, 0.75, 0.375, 0.75, 0.375, 0.75, 0.375, 0.75, 0.375, 0.75, 0.375, 0.5, 0.3624, 0.5, 0.125, 0.5, 0.125, 0.5, 0.1549, 0.5, 0.375, 0.5, 0.3629, 0.5, 0.1477, 0.5, 0.1436, 0.5, 0.3654, 0.5, 0.58, 0.75, 0.5, 0.75, 0.5, 0.75, 0.58, 0.75, 0.375, 0.7266, 0.375, 0.5046, 0.375, 0.5048, 0.375, 0.7266, 0.58, 0.75, 0.5, 0.75, 0.5, 0.75, 0.5813, 0.75, 0.5813, 0.75, 0.3977, 0.0, 0.5, 0.0, 0.5, 0.0, 0.3977, 0.0, 0.5, 0.0, 0.4001, 0.0, 0.4001, 0.0, 0.5, 0.0, 0.5, 0.0, 0.4001, 0.0, 0.4001, 0.0, 0.5, 0.0, 0.5, 0.0, 0.3977, 0.0, 0.375, 0.0, 0.375, 0.0, 0.4001, 0.0, 0.5, 0.0, 0.4001, 0.0, 0.4001, 0.0, 0.375, 0.0, 0.375, 0.0, 0.4001, 0.0, 0.625, 0.7063, 0.875, 0.7249, 0.868, 0.75, 0.6401, 0.75, 0.625, 0.7063, 0.375, 0.75, 0.3708, 0.75, 0.3393, 0.75, 0.3357, 0.75, 0.125, 0.75, 0.125, 0.7019, 0.125, 0.6996, 0.125, 0.5903, 0.125, 0.5, 0.3624, 0.5, 0.375, 0.5046, 0.375, 0.7266, 0.5, 0.9496, 0.625, 0.9496, 0.625, 0.9519, 0.5, 0.9519, 0.5, 0.8403, 0.625, 0.8403, 0.625, 0.9496, 0.5, 0.9496, 0.625, 0.75, 0.5, 0.75, 0.5, 0.75, 0.58, 0.75, 0.625, 0.75, 0.375, 0.75, 0.375, 0.7299, 0.375, 0.7266, 0.375, 0.7266, 0.375, 0.75, 0.375, 0.2266, 0.3977, 0.2266, 0.5, 0.2266, 0.5, 0.2266, 0.375, 0.2266, 0.4788, 0.247, 0.3962, 0.247, 0.3962, 0.247, 0.4788, 0.247, 0.375, 0.75, 0.375, 0.7266, 0.375, 0.7266, 0.375, 0.7299, 0.375, 0.75, 0.375, 0.75, 0.375, 0.75, 0.375, 0.75, 0.375, 0.75, 0.375, 0.75, 0.75, 0.01, 0.75, 0.49, 0.9197, 0.4197, 0.99, 0.25, 0.9197, 0.08029, 0.375, 0.75, 0.375, 0.75, 0.375, 0.75, 0.375, 0.75, 0.375, 0.75, 0.375, 0.75, 0.375, 0.75, 0.375, 0.75, 0.375, 0.75, 0.375, 0.25, 0.4354, 0.25, 0.5, 0.25, 0.5, 0.25, 0.375, 0.25, 0.3708, 0.75, 0.375, 0.75, 0.3603, 0.75, 0.3577, 0.75, 0.1429, 0.75, 0.3357, 0.75, 0.3357, 0.75, 0.3193, 0.75, 0.1429, 0.75, 0.125, 0.75, 0.3357, 0.75, 0.3357, 0.75, 0.1429, 0.75, 0.125, 0.75, 0.375, 0.25, 0.5, 0.25, 0.5, 0.25, 0.4354, 0.25, 0.375, 0.25, 0.0, 0.0, 0.2935, 0.5919, 0.2864, 0.5728, 0.0, 0.0, 0.375, 0.75, 0.375, 0.75, 0.375, 0.75, 0.375, 0.75, 0.375, 0.75, 0.375, 0.75, 0.375, 0.75, 0.375, 0.75, 0.375, 0.29, 0.3998, 0.25, 0.5857, 0.25, 0.5857, 0.375, 0.375, 0.375, 0.375, 0.25, 0.5, 0.25, 0.5, 0.25, 0.375, 0.25, 0.3708, 0.75, 0.375, 0.75, 0.375, 0.75, 0.3708, 0.75, 0.5, 1.0, 0.625, 1.0, 0.625, 1.0, 0.5887, 1.0, 0.5, 1.0, 0.5, 1.0, 0.5887, 1.0, 0.5887, 1.0, 0.5, 1.0, 0.5857, 0.25, 0.625, 0.25, 0.625, 0.375, 0.5857, 0.375, 0.5, 1.0, 0.5887, 1.0, 0.585, 1.0, 0.5, 1.0, 0.2472, 0.5522, 0.2472, 0.5522, 0.0, 0.0, 0.0, 0.0, 0.0, 0.0, 0.0, 0.0, 0.0, 0.0, 0.0, 0.0, 0.625, 0.375, 0.625, 0.25, 0.625, 0.25, 0.625, 0.375, 0.625, 0.375, 0.625, 0.25, 0.625, 0.25, 0.625, 0.375, 0.5, 1.0, 0.5887, 1.0, 0.5887, 1.0, 0.5, 1.0, 0.375, 0.75, 0.375, 0.75, 0.375, 0.75, 0.375, 0.75, 0.75, 0.01, 0.75, 0.49, 0.9197, 0.4197, 0.99, 0.25, 0.9197, 0.08029, 0.375, 0.75, 0.375, 0.75, 0.375, 0.75, 0.375, 0.75, 0.375, 0.75, 0.1498, 0.75, 0.313, 0.75, 0.3357, 0.75, 0.3357, 0.75, 0.1498, 0.75, 1.0, 0.5, 1.0, 1.0, 0.875, 1.0, 0.875, 0.5, 0.875, 0.5, 0.875, 1.0, 0.75, 1.0, 0.75, 0.5, 0.75, 0.5, 0.75, 1.0, 0.625, 1.0, 0.625, 0.5, 0.625, 0.5, 0.625, 1.0, 0.5, 1.0, 0.5, 0.5, 0.4197, 0.4197, 0.25, 0.49, 0.25, 0.01, 0.4197, 0.08029, 0.49, 0.25, 1.0, 0.5, 1.0, 1.0, 0.875, 1.0, 0.875, 0.5, 0.875, 0.5, 0.875, 1.0, 0.75, 1.0, 0.75, 0.5, 0.75, 0.5, 0.75, 1.0, 0.625, 1.0, 0.625, 0.5, 0.625, 0.5, 0.625, 1.0, 0.5, 1.0, 0.5, 0.5, 0.4197, 0.4197, 0.25, 0.49, 0.25, 0.01, 0.4197, 0.08029, 0.49, 0.25, 1.0, 0.5, 1.0, 1.0, 0.875, 1.0, 0.875, 0.5, 0.375, 0.625, 0.375, 0.5, 0.375, 0.5, 0.375, 0.625, 0.875, 0.5, 0.875, 1.0, 0.75, 1.0, 0.75, 0.5, 0.5446, 0.25, 0.625, 0.25, 0.625, 0.5, 0.5446, 0.5, 0.75, 0.5, 0.75, 1.0, 0.625, 1.0, 0.625, 0.5, 0.5, 0.25, 0.5446, 0.25, 0.5446, 0.5, 0.5, 0.5, 0.625, 0.5, 0.625, 1.0, 0.5, 1.0, 0.5, 0.5, 0.375, 0.75, 0.625, 0.75, 0.625, 1.0, 0.375, 1.0, 0.125, 0.6696, 0.375, 0.6696, 0.375, 0.75, 0.125, 0.75, 0.4197, 0.4197, 0.25, 0.49, 0.2416, 0.01349, 0.25, 0.01, 0.4197, 0.08029, 0.49, 0.25, 0.125, 0.625, 0.375, 0.625, 0.375, 0.6696, 0.125, 0.6696, 0.75, 0.01, 0.75, 0.49, 0.9197, 0.4197, 0.99, 0.25, 0.9197, 0.08029, 0.625, 1.0, 0.625, 0.75, 0.625, 0.75, 0.625, 1.0, 0.625, 1.0, 0.625, 0.75, 0.625, 0.75, 0.625, 1.0, 0.625, 0.5804, 0.625, 0.5, 0.625, 0.5, 0.625, 0.5804, 0.875, 0.75, 0.875, 0.5, 0.875, 0.5, 0.875, 0.75, 0.625, 0.625, 0.625, 0.5804, 0.625, 0.5804, 0.625, 0.625, 0.625, 0.5804, 0.625, 0.5, 0.625, 0.5, 0.625, 0.5425, 0.625, 0.5804, 0.625, 0.5804, 0.375, 0.75, 0.375, 0.6696, 0.375, 0.6696, 0.375, 0.6696, 0.375, 0.709, 0.375, 0.75, 0.625, 0.5804, 0.625, 0.5804, 0.4554, 0.0, 0.4152, 0.3348, 0.375, 0.0, 0.416, 0.0, 0.4175, 0.25, 0.375, 0.25, 0.625, 0.5804, 0.375, 0.6696, 0.375, 0.625, 0.625, 0.625, 0.625, 0.75, 0.625, 0.625, 0.625, 0.625, 0.625, 0.75, 0.375, 0.5, 0.625, 0.5, 0.625, 0.5804, 0.375, 0.5804, 0.375, 0.5804, 0.625, 0.5804, 0.625, 0.625, 0.375, 0.625, 0.375, 0.75, 0.375, 0.6696, 0.375, 0.6696, 0.375, 0.75, 0.375, 0.6696, 0.375, 0.625, 0.375, 0.625, 0.375, 0.6696, 0.375, 0.6696, 0.375, 0.625, 0.375, 0.625, 0.375, 0.6696, 0.375, 0.75, 0.375, 0.6696, 0.375, 0.6696, 0.375, 0.75, 0.625, 0.625, 0.625, 0.5804, 0.625, 0.5804, 0.625, 0.625, 0.625, 0.5804, 0.625, 0.5, 0.625, 0.5, 0.625, 0.5804, 0.625, 1.0, 0.625, 0.75, 0.625, 0.75, 0.625, 1.0, 0.4175, 0.25, 0.416, 0.0, 0.4554, 0.0, 0.4554, 0.25, 0.625, 0.5804, 0.625, 0.5804, 0.4152, 0.3348, 0.375, 0.6696, 0.375, 0.0, 0.625, 0.0, 0.625, 0.25, 0.375, 0.25, 0.375, 0.25, 0.625, 0.25, 0.625, 0.5, 0.375, 0.5, 0.375, 0.5, 0.625, 0.5, 0.625, 0.75, 0.375, 0.75, 0.375, 0.75, 0.625, 0.75, 0.625, 1.0, 0.375, 1.0, 0.125, 0.5, 0.375, 0.5, 0.375, 0.75, 0.125, 0.75, 0.625, 0.5, 0.875, 0.5, 0.875, 0.75, 0.625, 0.75, 0.375, 0.375, 0.625, 0.375, 0.625, 0.5, 0.375, 0.5, 0.375, 0.5, 0.625, 0.5, 0.625, 0.75, 0.375, 0.75, 0.25, 0.5, 0.375, 0.5, 0.375, 0.75, 0.25, 0.75, 0.625, 0.75, 0.625, 0.5, 0.625, 0.5, 0.625, 0.75, 0.625, 0.875, 0.625, 0.75, 0.625, 0.75, 0.625, 0.875, 0.625, 0.5, 0.75, 0.5, 0.75, 0.75, 0.625, 0.75, 0.625, 0.5, 0.625, 0.375, 0.625, 0.375, 0.625, 0.5, 0.375, 0.75, 0.625, 0.75, 0.625, 0.875, 0.375, 0.875, 0.4788, 0.247, 0.4788, 0.2297, 0.5, 0.2266, 0.5, 0.25, 0.3962, 0.2297, 0.3962, 0.247, 0.375, 0.25, 0.375, 0.2266, 0.3962, 0.247, 0.4788, 0.247, 0.5, 0.25, 0.375, 0.25, 0.4788, 0.2297, 0.3962, 0.2297, 0.375, 0.2266, 0.5, 0.2266, 0.4788, 0.247, 0.3962, 0.247, 0.3962, 0.2297, 0.4788, 0.2297, 0.4788, 0.2297, 0.4788, 0.247, 0.4788, 0.247, 0.4788, 0.2297, 0.3962, 0.2297, 0.4788, 0.2297, 0.4788, 0.2297, 0.3962, 0.2297, 0.3962, 0.247, 0.3962, 0.2297, 0.3962, 0.2297, 0.3962, 0.247, 0.3977, 0.0, 0.375, 0.0, 0.375, 0.0, 0.3778, 0.0, 0.375, 0.7266, 0.375, 0.7266, 0.375, 0.7266, 0.375, 0.7299, 0.375, 0.5048, 0.375, 0.5046, 0.375, 0.5, 0.375, 0.5, 0.3977, 0.0, 0.3977, 0.2266, 0.375, 0.2263, 0.375, 0.001197, 0.625, 0.625, 0.875, 0.625, 0.875, 0.7249, 0.875, 0.7249, 0.625, 0.7063, 0.4001, 0.0, 0.4001, 0.0, 0.375, 0.0, 0.375, 0.0, 0.4001, 0.0, 0.4001, 0.0, 0.375, 0.0, 0.375, 0.0, 0.359, 0.5, 0.1549, 0.5, 0.1477, 0.5, 0.3629, 0.5, 0.3654, 0.5, 0.1436, 0.5, 0.1376, 0.5, 0.3681, 0.5, 0.58, 0.75, 0.625, 0.75, 0.625, 0.75, 0.58, 0.75, 0.58, 0.75, 0.625, 0.75, 0.625, 0.75, 0.1436, 0.5, 0.1477, 0.5, 0.125, 0.5, 0.125, 0.5, 0.1376, 0.5, 0.1436, 0.5, 0.125, 0.5, 0.125, 0.5, 0.58, 0.75, 0.5, 0.75, 0.5, 0.75, 0.58, 0.75, 0.1429, 0.75, 0.125, 0.75, 0.125, 0.75, 0.1429, 0.75, 0.1498, 0.75, 0.125, 0.75, 0.125, 0.75, 0.1429, 0.75, 0.1429, 0.75, 0.125, 0.75, 0.125, 0.75, 0.585, 1.0, 0.5887, 1.0, 0.625, 1.0, 0.625, 1.0, 0.1429, 0.75, 0.3193, 0.75, 0.313, 0.75, 0.1498, 0.75, 0.2472, 0.5522, 0.2472, 0.5522, 0.313, 0.75, 0.3193, 0.75, 0.3088, 0.5863, 0.4341, 0.6614, 0.625, 0.375, 0.09483, 0.0569, 0.3088, 0.5863, 0.2864, 0.5728, 0.375, 0.75, 0.375, 0.75, 0.0, 0.0, 0.1414, 0.3159, 0.2472, 0.5522, 0.0, 0.0, 0.375, 0.75, 0.375, 0.75, 0.375, 0.75, 0.4354, 0.25, 0.375, 0.25, 0.375, 0.25, 0.4354, 0.25, 0.4354, 0.25, 0.375, 0.25, 0.375, 0.25, 0.4354, 0.25, 0.5, 0.25, 0.5, 0.25, 0.4354, 0.25, 0.5777, 0.8403, 0.5, 0.8403, 0.5, 0.8403, 0.5777, 0.8403, 0.625, 0.8403, 0.5, 0.8403, 0.5, 0.8403, 0.5777, 0.8403, 0.625, 0.8403, 0.5, 0.75, 0.5777, 0.75, 0.5777, 0.75, 0.5, 0.75, 0.125, 0.5086, 0.125, 0.5819, 0.125, 0.5807, 0.125, 0.5099, 0.5, 0.75, 0.625, 0.75, 0.625, 0.75, 0.5777, 0.75, 0.5, 0.75, 0.125, 0.5, 0.125, 0.5903, 0.125, 0.5903, 0.125, 0.5828, 0.125, 0.5077, 0.125, 0.5, 0.5, 0.75, 0.5777, 0.75, 0.5777, 0.75, 0.5, 0.75, 0.5777, 0.8403, 0.5, 0.8403, 0.5, 0.8403, 0.5777, 0.8403, 0.5, 0.75, 0.5777, 0.75, 0.5777, 0.75, 0.5, 0.75, 0.125, 0.5131, 0.125, 0.5782, 0.125, 0.5751, 0.125, 0.5142, 0.125, 0.5114, 0.125, 0.5794, 0.125, 0.5782, 0.125, 0.5131, 0.5, 0.75, 0.5777, 0.75, 0.5777, 0.75, 0.5, 0.75, 0.5, 0.8403, 0.5777, 0.8403, 0.5777, 0.8403, 0.5, 0.8403, 0.5777, 0.8403, 0.5, 0.8403, 0.5, 0.8403, 0.5777, 0.8403, 0.5, 0.75, 0.5777, 0.75, 0.5777, 0.8403, 0.5, 0.8403, 0.125, 0.5099, 0.125, 0.5807, 0.125, 0.5794, 0.125, 0.5114, 0.5, 0.75, 0.5777, 0.75, 0.5777, 0.75, 0.5, 0.75, 0.5777, 0.8403, 0.5, 0.8403, 0.5, 0.8403, 0.5777, 0.8403, 0.5777, 0.8403, 0.625, 0.8403, 0.625, 0.8403, 0.125, 0.5077, 0.125, 0.5, 0.125, 0.5, 0.125, 0.5819, 0.125, 0.5828, 0.125, 0.5903, 0.125, 0.5903, 0.125, 0.5077, 0.125, 0.5086, 0.125, 0.5, 0.125, 0.5, 0.5777, 0.8403, 0.5777, 0.8403, 0.625, 0.8403, 0.625, 0.8403, 0.5777, 0.75, 0.5777, 0.75, 0.625, 0.75, 0.625, 0.75, 0.5777, 0.8403, 0.5777, 0.8403, 0.625, 0.8403, 0.625, 0.8403, 0.5777, 0.75, 0.5777, 0.75, 0.625, 0.75, 0.625, 0.75, 0.5777, 0.8403, 0.5777, 0.75, 0.625, 0.75, 0.625, 0.822, 0.125, 0.5782, 0.125, 0.5794, 0.125, 0.5903, 0.125, 0.5903, 0.125, 0.5131, 0.125, 0.5142, 0.125, 0.5, 0.125, 0.5, 0.125, 0.5751, 0.125, 0.5782, 0.125, 0.5903, 0.125, 0.5903, 0.125, 0.5114, 0.125, 0.5131, 0.125, 0.5, 0.125, 0.5, 0.125, 0.5077, 0.125, 0.5828, 0.125, 0.5819, 0.125, 0.5086, 0.5, 0.8403, 0.5777, 0.8403, 0.5777, 0.8403, 0.5, 0.8403, 0.5777, 0.8403, 0.5, 0.8403, 0.5, 0.8403, 0.5777, 0.8403, 0.5777, 0.8403, 0.5777, 0.8403, 0.5777, 0.8403, 0.5777, 0.8403, 0.5, 0.8403, 0.5777, 0.8403, 0.5777, 0.8403, 0.5, 0.8403, 0.5777, 0.8403, 0.5777, 0.8403, 0.5777, 0.8403, 0.5777, 0.8403, 0.5777, 0.8403, 0.5, 0.8403, 0.5, 0.8403, 0.5777, 0.8403, 0.5777, 0.8403, 0.5, 0.8403, 0.5, 0.8403, 0.5777, 0.8403, 0.5, 0.8403, 0.5777, 0.8403, 0.5777, 0.8403, 0.5, 0.8403, 0.5777, 0.8403, 0.5777, 0.8403, 0.5777, 0.8403, 0.5777, 0.8403, 0.5777, 0.8403, 0.5777, 0.8403, 0.5777, 0.8403, 0.5777, 0.8403, 0.5, 0.8403, 0.5777, 0.8403, 0.5777, 0.8403, 0.5, 0.8403, 0.5777, 0.8403, 0.5, 0.8403, 0.5, 0.8403, 0.5777, 0.8403, 0.5777, 0.8403, 0.5777, 0.8403, 0.5777, 0.8403, 0.5777, 0.8403, 0.5, 0.8403, 0.5777, 0.8403, 0.5777, 0.8403, 0.5, 0.8403, 0.5777, 0.8403, 0.5, 0.8403, 0.5, 0.8403, 0.5777, 0.8403, 0.5777, 0.8403, 0.5, 0.8403, 0.5, 0.8403, 0.5777, 0.8403, 0.5777, 0.8403, 0.5, 0.8403, 0.5, 0.8403, 0.5777, 0.8403, 0.5777, 0.8403, 0.5777, 0.8403, 0.5777, 0.8403, 0.5777, 0.8403, 0.5, 0.8403, 0.5777, 0.8403, 0.5777, 0.8403, 0.5, 0.8403, 0.5777, 0.8403, 0.5, 0.8403, 0.5, 0.8403, 0.5777, 0.8403, 0.5777, 0.8403, 0.5777, 0.8403, 0.5777, 0.8403, 0.5777, 0.8403, 0.3393, 0.75, 0.3708, 0.75, 0.3708, 0.75, 0.3393, 0.75, 0.0, 0.0, 0.3461, 0.7339, 0.2935, 0.5919, 0.0, 0.0, 0.3393, 0.75, 0.3708, 0.75, 0.3577, 0.75, 0.338, 0.75, 0.3357, 0.75, 0.3393, 0.75, 0.338, 0.75, 0.3357, 0.75, 0.0, 0.0, 0.3521, 0.75, 0.3461, 0.7339, 0.0, 0.0, 0.3357, 0.75, 0.3393, 0.75, 0.3393, 0.75, 0.3357, 0.75, 0.4354, 0.25, 0.5, 0.25, 0.5, 0.25, 0.4354, 0.25, 0.4354, 0.25, 0.4354, 0.25, 0.375, 0.25, 0.375, 0.25, 0.4341, 0.6614, 0.3088, 0.5863, 0.375, 0.75, 0.375, 0.75, 0.2864, 0.5728, 0.3088, 0.5863, 0.09483, 0.0569, 0.0, 0.0, 0.375, 0.75, 0.375, 0.75, 0.375, 0.75, 0.375, 0.75, 0.375, 0.75, 0.375, 0.75, 0.375, 0.75, 0.375, 0.75, 0.5, 0.9519, 0.5, 1.0, 0.625, 1.0, 0.625, 0.9519, 0.5, 0.2266, 0.5, 0.0, 0.3977, 0.0, 0.3977, 0.1295, 0.3977, 0.1928, 0.3977, 0.2266, 0.5, 0.0, 0.5, 0.0, 0.4001, 0.0, 0.4001, 0.0, 0.375, 0.75, 0.375, 0.75, 0.375, 0.75, 0.375, 0.75, 0.375, 0.75, 0.0, 0.0, 0.0, 0.0, 0.0, 0.0, 0.0, 0.0, 0.375, 0.5, 0.375, 0.5, 0.1549, 0.5, 0.125, 0.5, 0.125, 0.5, 0.3624, 0.5, 0.0, 0.0, 0.0, 0.0, 0.0, 0.0, 0.0, 0.0, 0.3629, 0.5, 0.3654, 0.5, 0.1436, 0.5, 0.1477, 0.5, 0.58, 0.75, 0.58, 0.75, 0.5, 0.75, 0.5, 0.75, 0.375, 0.6315, 0.375, 0.6315, 0.375, 0.5048, 0.375, 0.5046, 0.58, 0.75, 0.5813, 0.75, 0.5813, 0.75, 0.5, 0.75, 0.5, 0.75, 0.0, 0.0, 0.0, 0.0, 0.0, 0.0, 0.0, 0.0, 0.3977, 0.0, 0.3977, 0.0, 0.5, 0.0, 0.5, 0.0, 0.5, 0.0, 0.5, 0.0, 0.4001, 0.0, 0.4001, 0.0, 0.5, 0.0, 0.5, 0.0, 0.4001, 0.0, 0.4001, 0.0, 0.0, 0.0, 0.0, 0.0, 0.0, 0.0, 0.0, 0.0, 0.5, 0.0, 0.5, 0.0, 0.4001, 0.0, 0.375, 0.0, 0.375, 0.0, 0.3977, 0.0, 0.0, 0.0, 0.0, 0.0, 0.0, 0.0, 0.0, 0.0, 0.4001, 0.0, 0.4001, 0.0, 0.375, 0.0, 0.375, 0.0, 0.4001, 0.0, 0.625, 0.7063, 0.625, 0.7063, 0.6401, 0.75, 0.868, 0.75, 0.875, 0.7249, 0.0, 0.0, 0.0, 0.0, 0.0, 0.0, 0.0, 0.0, 0.375, 0.75, 0.375, 0.7266, 0.375, 0.6935, 0.375, 0.6315, 0.375, 0.5046, 0.3624, 0.5, 0.125, 0.5, 0.125, 0.5903, 0.125, 0.6996, 0.125, 0.7019, 0.125, 0.75, 0.3357, 0.75, 0.3393, 0.75, 0.3708, 0.75, 0.5, 0.9496, 0.5, 0.9519, 0.625, 0.9519, 0.625, 0.9496, 0.5, 0.8403, 0.5, 0.9496, 0.625, 0.9496, 0.625, 0.8403, 0.625, 0.75, 0.625, 0.75, 0.58, 0.75, 0.5, 0.75, 0.5, 0.75, 0.375, 0.75, 0.375, 0.75, 0.375, 0.7266, 0.375, 0.7266, 0.375, 0.7299, 0.375, 0.2266, 0.375, 0.2266, 0.5, 0.2266, 0.5, 0.2266, 0.3977, 0.2266, 0.0, 0.0, 0.0, 0.0, 0.0, 0.0, 0.0, 0.0, 0.4788, 0.247, 0.4788, 0.247, 0.3962, 0.247, 0.3962, 0.247, 0.375, 0.75, 0.375, 0.75, 0.375, 0.7299, 0.375, 0.7266, 0.375, 0.7266, 0.375, 0.75, 0.375, 0.75, 0.375, 0.75, 0.375, 0.75, 0.375, 0.75, 0.0, 0.0, 0.0, 0.0, 0.0, 0.0, 0.0, 0.0, 0.75, 0.01, 0.9197, 0.08029, 0.99, 0.25, 0.9197, 0.4197, 0.75, 0.49, 0.375, 0.75, 0.375, 0.75, 0.375, 0.75, 0.375, 0.75, 0.375, 0.75, 0.375, 0.75, 0.375, 0.75, 0.375, 0.75, 0.375, 0.75, 0.375, 0.25, 0.375, 0.25, 0.5, 0.25, 0.5, 0.25, 0.4354, 0.25, 0.3708, 0.75, 0.3577, 0.75, 0.3603, 0.75, 0.375, 0.75, 0.0, 0.0, 0.0, 0.0, 0.0, 0.0, 0.0, 0.0, 0.1429, 0.75, 0.1429, 0.75, 0.3193, 0.75, 0.3357, 0.75, 0.3357, 0.75, 0.125, 0.75, 0.125, 0.75, 0.1429, 0.75, 0.3357, 0.75, 0.3357, 0.75, 0.0, 0.0, 0.0, 0.0, 0.0, 0.0, 0.0, 0.0, 0.375, 0.25, 0.375, 0.25, 0.4354, 0.25, 0.5, 0.25, 0.5, 0.25, 0.0, 0.0, 0.0, 0.0, 0.0, 0.0, 0.0, 0.0, 0.0, 0.0, 0.0, 0.0, 0.2864, 0.5728, 0.2935, 0.5919, 0.375, 0.75, 0.375, 0.75, 0.375, 0.75, 0.375, 0.75, 0.0, 0.0, 0.0, 0.0, 0.0, 0.0, 0.0, 0.0, 0.375, 0.75, 0.375, 0.75, 0.375, 0.75, 0.375, 0.75, 0.0, 0.0, 0.0, 0.0, 0.0, 0.0, 0.0, 0.0, 0.375, 0.29, 0.375, 0.375, 0.5857, 0.375, 0.5857, 0.25, 0.3998, 0.25, 0.375, 0.25, 0.375, 0.25, 0.5, 0.25, 0.5, 0.25, 0.3708, 0.75, 0.3708, 0.75, 0.375, 0.75, 0.375, 0.75, 0.0, 0.0, 0.0, 0.0, 0.0, 0.0, 0.0, 0.0, 0.0, 0.0, 0.0, 0.0, 0.0, 0.0, 0.0, 0.0, 0.5, 1.0, 0.5, 1.0, 0.5887, 1.0, 0.625, 1.0, 0.625, 1.0, 0.5, 1.0, 0.5, 1.0, 0.5887, 1.0, 0.5887, 1.0, 0.0, 0.0, 0.0, 0.0, 0.0, 0.0, 0.0, 0.0, 0.5857, 0.25, 0.5857, 0.375, 0.625, 0.375, 0.625, 0.25, 0.5, 1.0, 0.5, 1.0, 0.585, 1.0, 0.5887, 1.0, 0.2472, 0.5522, 0.0, 0.0, 0.0, 0.0, 0.2472, 0.5522, 0.0, 0.0, 0.0, 0.0, 0.0, 0.0, 0.0, 0.0, 0.625, 0.375, 0.625, 0.375, 0.625, 0.25, 0.625, 0.25, 0.625, 0.375, 0.625, 0.375, 0.625, 0.25, 0.625, 0.25, 0.5, 1.0, 0.5, 1.0, 0.5887, 1.0, 0.5887, 1.0, 0.375, 0.75, 0.375, 0.75, 0.375, 0.75, 0.375, 0.75, 0.75, 0.01, 0.9197, 0.08029, 0.99, 0.25, 0.9197, 0.4197, 0.75, 0.49, 0.375, 0.75, 0.375, 0.75, 0.375, 0.75, 0.375, 0.75, 0.375, 0.75, 0.1498, 0.75, 0.1498, 0.75, 0.3357, 0.75, 0.3357, 0.75, 0.313, 0.75, 1.0, 0.5, 0.875, 0.5, 0.875, 1.0, 1.0, 1.0, 0.875, 0.5, 0.75, 0.5, 0.75, 1.0, 0.875, 1.0, 0.75, 0.5, 0.625, 0.5, 0.625, 1.0, 0.75, 1.0, 0.625, 0.5, 0.5, 0.5, 0.5, 1.0, 0.625, 1.0, 0.4197, 0.4197, 0.49, 0.25, 0.4197, 0.08029, 0.25, 0.01, 0.25, 0.49, 1.0, 0.5, 0.875, 0.5, 0.875, 1.0, 1.0, 1.0, 0.875, 0.5, 0.75, 0.5, 0.75, 1.0, 0.875, 1.0, 0.75, 0.5, 0.625, 0.5, 0.625, 1.0, 0.75, 1.0, 0.625, 0.5, 0.5, 0.5, 0.5, 1.0, 0.625, 1.0, 0.4197, 0.4197, 0.49, 0.25, 0.4197, 0.08029, 0.25, 0.01, 0.25, 0.49, 1.0, 0.5, 0.875, 0.5, 0.875, 1.0, 1.0, 1.0, 0.375, 0.625, 0.375, 0.625, 0.375, 0.5, 0.375, 0.5, 0.875, 0.5, 0.75, 0.5, 0.75, 1.0, 0.875, 1.0, 0.5446, 0.25, 0.5446, 0.5, 0.625, 0.5, 0.625, 0.25, 0.75, 0.5, 0.625, 0.5, 0.625, 1.0, 0.75, 1.0, 0.5, 0.25, 0.5, 0.5, 0.5446, 0.5, 0.5446, 0.25, 0.625, 0.5, 0.5, 0.5, 0.5, 1.0, 0.625, 1.0, 0.375, 0.75, 0.375, 1.0, 0.625, 1.0, 0.625, 0.75, 0.125, 0.6696, 0.125, 0.75, 0.375, 0.75, 0.375, 0.6696, 0.4197, 0.4197, 0.49, 0.25, 0.4197, 0.08029, 0.25, 0.01, 0.2416, 0.01349, 0.25, 0.49, 0.125, 0.625, 0.125, 0.6696, 0.375, 0.6696, 0.375, 0.625, 0.75, 0.01, 0.9197, 0.08029, 0.99, 0.25, 0.9197, 0.4197, 0.75, 0.49, 0.625, 1.0, 0.625, 1.0, 0.625, 0.75, 0.625, 0.75, 0.625, 1.0, 0.625, 1.0, 0.625, 0.75, 0.625, 0.75, 0.625, 0.5804, 0.625, 0.5804, 0.625, 0.5, 0.625, 0.5, 0.875, 0.75, 0.875, 0.75, 0.875, 0.5, 0.875, 0.5, 0.625, 0.625, 0.625, 0.625, 0.625, 0.5804, 0.625, 0.5804, 0.625, 0.5804, 0.625, 0.5804, 0.625, 0.5804, 0.625, 0.5425, 0.625, 0.5, 0.625, 0.5, 0.375, 0.75, 0.375, 0.75, 0.375, 0.709, 0.375, 0.6696, 0.375, 0.6696, 0.375, 0.6696, 0.625, 0.5804, 0.4152, 0.3348, 0.4554, 0.0, 0.625, 0.5804, 0.375, 0.0, 0.375, 0.25, 0.4175, 0.25, 0.416, 0.0, 0.625, 0.5804, 0.625, 0.625, 0.375, 0.625, 0.375, 0.6696, 0.625, 0.75, 0.625, 0.75, 0.625, 0.625, 0.625, 0.625, 0.375, 0.5, 0.375, 0.5804, 0.625, 0.5804, 0.625, 0.5, 0.375, 0.5804, 0.375, 0.625, 0.625, 0.625, 0.625, 0.5804, 0.375, 0.75, 0.375, 0.75, 0.375, 0.6696, 0.375, 0.6696, 0.375, 0.6696, 0.375, 0.6696, 0.375, 0.625, 0.375, 0.625, 0.375, 0.6696, 0.375, 0.6696, 0.375, 0.625, 0.375, 0.625, 0.375, 0.75, 0.375, 0.75, 0.375, 0.6696, 0.375, 0.6696, 0.625, 0.625, 0.625, 0.625, 0.625, 0.5804, 0.625, 0.5804, 0.625, 0.5804, 0.625, 0.5804, 0.625, 0.5, 0.625, 0.5, 0.625, 1.0, 0.625, 1.0, 0.625, 0.75, 0.625, 0.75, 0.4175, 0.25, 0.4554, 0.25, 0.4554, 0.0, 0.416, 0.0, 0.625, 0.5804, 0.375, 0.6696, 0.4152, 0.3348, 0.625, 0.5804, 0.375, 0.0, 0.375, 0.25, 0.625, 0.25, 0.625, 0.0, 0.375, 0.25, 0.375, 0.5, 0.625, 0.5, 0.625, 0.25, 0.375, 0.5, 0.375, 0.75, 0.625, 0.75, 0.625, 0.5, 0.375, 0.75, 0.375, 1.0, 0.625, 1.0, 0.625, 0.75, 0.125, 0.5, 0.125, 0.75, 0.375, 0.75, 0.375, 0.5, 0.625, 0.5, 0.625, 0.75, 0.875, 0.75, 0.875, 0.5, 0.375, 0.375, 0.375, 0.5, 0.625, 0.5, 0.625, 0.375, 0.375, 0.5, 0.375, 0.75, 0.625, 0.75, 0.625, 0.5, 0.25, 0.5, 0.25, 0.75, 0.375, 0.75, 0.375, 0.5, 0.625, 0.75, 0.625, 0.75, 0.625, 0.5, 0.625, 0.5, 0.625, 0.875, 0.625, 0.875, 0.625, 0.75, 0.625, 0.75, 0.625, 0.5, 0.625, 0.75, 0.75, 0.75, 0.75, 0.5, 0.625, 0.5, 0.625, 0.5, 0.625, 0.375, 0.625, 0.375, 0.375, 0.75, 0.375, 0.875, 0.625, 0.875, 0.625, 0.75, 0.4788, 0.247, 0.5, 0.25, 0.5, 0.2266, 0.4788, 0.2297, 0.3962, 0.2297, 0.375, 0.2266, 0.375, 0.25, 0.3962, 0.247, 0.3962, 0.247, 0.375, 0.25, 0.5, 0.25, 0.4788, 0.247, 0.4788, 0.2297, 0.5, 0.2266, 0.375, 0.2266, 0.3962, 0.2297, 0.4788, 0.247, 0.4788, 0.2297, 0.3962, 0.2297, 0.3962, 0.247, 0.4788, 0.2297, 0.4788, 0.2297, 0.4788, 0.247, 0.4788, 0.247, 0.3962, 0.2297, 0.3962, 0.2297, 0.4788, 0.2297, 0.4788, 0.2297, 0.3962, 0.247, 0.3962, 0.247, 0.3962, 0.2297, 0.3962, 0.2297, 0.3977, 0.0, 0.3778, 0.0, 0.375, 0.0, 0.375, 0.0, 0.375, 0.7266, 0.375, 0.7299, 0.375, 0.7266, 0.375, 0.7266, 0.375, 0.5048, 0.375, 0.5, 0.375, 0.5, 0.375, 0.5046, 0.3977, 0.1928, 0.375, 0.1927, 0.375, 0.2263, 0.3977, 0.2266, 0.625, 0.625, 0.625, 0.7063, 0.875, 0.7249, 0.875, 0.7249, 0.875, 0.625, 0.4001, 0.0, 0.375, 0.0, 0.375, 0.0, 0.4001, 0.0, 0.4001, 0.0, 0.375, 0.0, 0.375, 0.0, 0.4001, 0.0, 0.359, 0.5, 0.3629, 0.5, 0.1477, 0.5, 0.1549, 0.5, 0.3654, 0.5, 0.3681, 0.5, 0.1376, 0.5, 0.1436, 0.5, 0.58, 0.75, 0.625, 0.75, 0.625, 0.75, 0.58, 0.75, 0.625, 0.75, 0.625, 0.75, 0.58, 0.75, 0.1436, 0.5, 0.125, 0.5, 0.125, 0.5, 0.1477, 0.5, 0.1376, 0.5, 0.125, 0.5, 0.125, 0.5, 0.1436, 0.5, 0.58, 0.75, 0.58, 0.75, 0.5, 0.75, 0.5, 0.75, 0.1429, 0.75, 0.125, 0.75, 0.125, 0.75, 0.1429, 0.75, 0.125, 0.75, 0.125, 0.75, 0.1498, 0.75, 0.1429, 0.75, 0.125, 0.75, 0.125, 0.75, 0.1429, 0.75, 0.585, 1.0, 0.625, 1.0, 0.625, 1.0, 0.5887, 1.0, 0.1429, 0.75, 0.1498, 0.75, 0.313, 0.75, 0.3193, 0.75, 0.2472, 0.5522, 0.3193, 0.75, 0.313, 0.75, 0.2472, 0.5522, 0.3088, 0.5863, 0.09483, 0.0569, 0.625, 0.375, 0.4341, 0.6614, 0.3088, 0.5863, 0.375, 0.75, 0.375, 0.75, 0.2864, 0.5728, 0.0, 0.0, 0.0, 0.0, 0.2472, 0.5522, 0.1414, 0.3159, 0.375, 0.75, 0.375, 0.75, 0.375, 0.75, 0.4354, 0.25, 0.375, 0.25, 0.375, 0.25, 0.4354, 0.25, 0.375, 0.25, 0.375, 0.25, 0.4354, 0.25, 0.4354, 0.25, 0.4354, 0.25, 0.5, 0.25, 0.5, 0.25, 0.5777, 0.8403, 0.5777, 0.8403, 0.5, 0.8403, 0.5, 0.8403, 0.625, 0.8403, 0.625, 0.8403, 0.5777, 0.8403, 0.5, 0.8403, 0.5, 0.8403, 0.5, 0.75, 0.5, 0.75, 0.5777, 0.75, 0.5777, 0.75, 0.125, 0.5086, 0.125, 0.5099, 0.125, 0.5807, 0.125, 0.5819, 0.0, 0.0, 0.0, 0.0, 0.0, 0.0, 0.0, 0.0, 0.0, 0.0, 0.0, 0.0, 0.0, 0.0, 0.0, 0.0, 0.5, 0.75, 0.5, 0.75, 0.5777, 0.75, 0.625, 0.75, 0.625, 0.75, 0.0, 0.0, 0.0, 0.0, 0.0, 0.0, 0.0, 0.0, 0.125, 0.5, 0.125, 0.5, 0.125, 0.5077, 0.125, 0.5828, 0.125, 0.5903, 0.125, 0.5903, 0.5, 0.75, 0.5, 0.75, 0.5777, 0.75, 0.5777, 0.75, 0.5777, 0.8403, 0.5777, 0.8403, 0.5, 0.8403, 0.5, 0.8403, 0.5, 0.75, 0.5, 0.75, 0.5777, 0.75, 0.5777, 0.75, 0.125, 0.5131, 0.125, 0.5142, 0.125, 0.5751, 0.125, 0.5782, 0.125, 0.5114, 0.125, 0.5131, 0.125, 0.5782, 0.125, 0.5794, 0.5, 0.75, 0.5, 0.75, 0.5777, 0.75, 0.5777, 0.75, 0.5, 0.8403, 0.5, 0.8403, 0.5777, 0.8403, 0.5777, 0.8403, 0.0, 0.0, 0.0, 0.0, 0.0, 0.0, 0.0, 0.0, 0.5777, 0.8403, 0.5777, 0.8403, 0.5, 0.8403, 0.5, 0.8403, 0.0, 0.0, 0.0, 0.0, 0.0, 0.0, 0.0, 0.0, 0.5, 0.75, 0.5, 0.8403, 0.5777, 0.8403, 0.5777, 0.75, 0.125, 0.5099, 0.125, 0.5114, 0.125, 0.5794, 0.125, 0.5807, 0.0, 0.0, 0.0, 0.0, 0.0, 0.0, 0.0, 0.0, 0.5, 0.75, 0.5, 0.75, 0.5777, 0.75, 0.5777, 0.75, 0.5777, 0.8403, 0.5777, 0.8403, 0.5, 0.8403, 0.5, 0.8403, 0.5777, 0.8403, 0.625, 0.8403, 0.625, 0.8403, 0.125, 0.5077, 0.125, 0.5, 0.125, 0.5, 0.125, 0.5819, 0.125, 0.5903, 0.125, 0.5903, 0.125, 0.5828, 0.125, 0.5077, 0.125, 0.5, 0.125, 0.5, 0.125, 0.5086, 0.5777, 0.8403, 0.625, 0.8403, 0.625, 0.8403, 0.5777, 0.8403, 0.5777, 0.75, 0.625, 0.75, 0.625, 0.75, 0.5777, 0.75, 0.5777, 0.8403, 0.625, 0.8403, 0.625, 0.8403, 0.5777, 0.8403, 0.5777, 0.75, 0.625, 0.75, 0.625, 0.75, 0.5777, 0.75, 0.5777, 0.8403, 0.625, 0.822, 0.625, 0.75, 0.5777, 0.75, 0.125, 0.5782, 0.125, 0.5903, 0.125, 0.5903, 0.125, 0.5794, 0.125, 0.5131, 0.125, 0.5, 0.125, 0.5, 0.125, 0.5142, 0.125, 0.5751, 0.125, 0.5903, 0.125, 0.5903, 0.125, 0.5782, 0.125, 0.5114, 0.125, 0.5, 0.125, 0.5, 0.125, 0.5131, 0.125, 0.5077, 0.125, 0.5086, 0.125, 0.5819, 0.125, 0.5828, 0.5, 0.8403, 0.5, 0.8403, 0.5777, 0.8403, 0.5777, 0.8403, 0.0, 0.0, 0.0, 0.0, 0.0, 0.0, 0.0, 0.0, 0.5777, 0.8403, 0.5777, 0.8403, 0.5, 0.8403, 0.5, 0.8403, 0.5777, 0.8403, 0.5777, 0.8403, 0.5777, 0.8403, 0.5777, 0.8403, 0.5, 0.8403, 0.5, 0.8403, 0.5777, 0.8403, 0.5777, 0.8403, 0.5777, 0.8403, 0.5777, 0.8403, 0.5777, 0.8403, 0.5777, 0.8403, 0.5777, 0.8403, 0.5777, 0.8403, 0.5, 0.8403, 0.5, 0.8403, 0.0, 0.0, 0.0, 0.0, 0.0, 0.0, 0.0, 0.0, 0.5777, 0.8403, 0.5777, 0.8403, 0.5, 0.8403, 0.5, 0.8403, 0.0, 0.0, 0.0, 0.0, 0.0, 0.0, 0.0, 0.0, 0.5, 0.8403, 0.5, 0.8403, 0.5777, 0.8403, 0.5777, 0.8403, 0.5777, 0.8403, 0.5777, 0.8403, 0.5777, 0.8403, 0.5777, 0.8403, 0.5777, 0.8403, 0.5777, 0.8403, 0.5777, 0.8403, 0.5777, 0.8403, 0.5, 0.8403, 0.5, 0.8403, 0.5777, 0.8403, 0.5777, 0.8403, 0.0, 0.0, 0.0, 0.0, 0.0, 0.0, 0.0, 0.0, 0.5777, 0.8403, 0.5777, 0.8403, 0.5, 0.8403, 0.5, 0.8403, 0.5777, 0.8403, 0.5777, 0.8403, 0.5777, 0.8403, 0.5777, 0.8403, 0.5, 0.8403, 0.5, 0.8403, 0.5777, 0.8403, 0.5777, 0.8403, 0.0, 0.0, 0.0, 0.0, 0.0, 0.0, 0.0, 0.0, 0.5777, 0.8403, 0.5777, 0.8403, 0.5, 0.8403, 0.5, 0.8403, 0.5777, 0.8403, 0.5777, 0.8403, 0.5, 0.8403, 0.5, 0.8403, 0.5777, 0.8403, 0.5777, 0.8403, 0.5, 0.8403, 0.5, 0.8403, 0.5777, 0.8403, 0.5777, 0.8403, 0.5777, 0.8403, 0.5777, 0.8403, 0.0, 0.0, 0.0, 0.0, 0.0, 0.0, 0.0, 0.0, 0.5, 0.8403, 0.5, 0.8403, 0.5777, 0.8403, 0.5777, 0.8403, 0.5777, 0.8403, 0.5777, 0.8403, 0.5, 0.8403, 0.5, 0.8403, 0.0, 0.0, 0.0, 0.0, 0.0, 0.0, 0.0, 0.0, 0.5777, 0.8403, 0.5777, 0.8403, 0.5777, 0.8403, 0.5777, 0.8403, 0.0, 0.0, 0.0, 0.0, 0.0, 0.0, 0.0, 0.0, 0.0, 0.0, 0.0, 0.0, 0.0, 0.0, 0.0, 0.0, 0.3393, 0.75, 0.3393, 0.75, 0.3708, 0.75, 0.3708, 0.75, 0.0, 0.0, 0.0, 0.0, 0.2935, 0.5919, 0.3461, 0.7339, 0.3393, 0.75, 0.338, 0.75, 0.3577, 0.75, 0.3708, 0.75, 0.3357, 0.75, 0.3357, 0.75, 0.338, 0.75, 0.3393, 0.75, 0.0, 0.0, 0.0, 0.0, 0.3461, 0.7339, 0.3521, 0.75, 0.3357, 0.75, 0.3357, 0.75, 0.3393, 0.75, 0.3393, 0.75, 0.0, 0.0, 0.0, 0.0, 0.0, 0.0, 0.0, 0.0, 0.0, 0.0, 0.0, 0.0, 0.0, 0.0, 0.0, 0.0, 0.4354, 0.25, 0.4354, 0.25, 0.5, 0.25, 0.5, 0.25, 0.4354, 0.25, 0.375, 0.25, 0.375, 0.25, 0.4354, 0.25, 0.4341, 0.6614, 0.375, 0.75, 0.375, 0.75, 0.3088, 0.5863, 0.2864, 0.5728, 0.0, 0.0, 0.09483, 0.0569, 0.3088, 0.5863, 0.375, 0.75, 0.375, 0.75, 0.375, 0.75, 0.375, 0.75, 0.375, 0.75, 0.375, 0.75, 0.375, 0.75, 0.375, 0.75, 0.3977, 0.1295, 0.375, 0.1298, 0.375, 0.1927, 0.3977, 0.1928, 0.375, 0.7266, 0.375, 0.7266, 0.375, 0.6936, 0.375, 0.6935, 0.3977, 0.0, 0.375, 0.001197, 0.375, 0.1298, 0.3977, 0.1295, 0.375, 0.6328, 0.375, 0.6923, 0.375, 0.6923, 0.375, 0.6328, 0.375, 0.6923, 0.375, 0.6923, 0.375, 0.6935, 0.375, 0.6936, 0.375, 0.6329, 0.375, 0.6923, 0.375, 0.6936, 0.375, 0.6315, 0.375, 0.6923, 0.375, 0.6328, 0.375, 0.6315, 0.375, 0.6935, 0.375, 0.6328, 0.375, 0.6329, 0.375, 0.6315, 0.375, 0.6315, 0.375, 0.6923, 0.375, 0.6923, 0.375, 0.6329, 0.375, 0.6328, 0.375, 0.6923, 0.375, 0.6923, 0.375, 0.6923, 0.375, 0.6923, 0.375, 0.6329, 0.375, 0.6328, 0.375, 0.6328, 0.375, 0.6329, 0.375, 0.6923, 0.375, 0.6329, 0.375, 0.6329, 0.375, 0.6923])
me_cube.materials.append(mat_body)
me_cube.materials.append(mat_wood)
me_cube.materials.append(mat_chamber)
me_cube.use_remesh_preserve_volume = False
me_cube.use_remesh_preserve_attributes = False
me_cube.use_mirror_vertex_groups = False
me_cube.update()
me_cube_001 = bpy.data.meshes.new('Cube.001')
me_cube_001.from_pydata([(0.01818, -0.08677, -0.09683), (0.01818, -0.01129, 0.1685), (0.01818, -0.003609, -0.08677), (0.01818, 0.1622, 0.1685), (0.0, -0.003609, -0.08677), (0.0, 0.1622, 0.1685), (0.0, -0.08677, -0.09683), (0.0, -0.01129, 0.1685), (0.01818, 0.1035, 0.04088), (0.01818, 0.02854, 0.04088), (0.0, 0.02854, 0.04088), (0.0, 0.1035, 0.04088), (0.01818, 0.1114, 0.1047), (0.01818, 0.02787, 0.1047), (0.0, 0.02787, 0.1047), (0.0, 0.1114, 0.1047), (0.01818, 0.08475, -0.02295), (0.01818, 0.005707, -0.02295), (0.0, 0.005707, -0.02295), (0.0, 0.08475, -0.02295), (0.0, 0.1622, 0.3376), (0.01818, 0.1622, 0.3376), (0.01818, -0.01129, 0.3376), (0.0, -0.01129, 0.3376)], [], [(15, 5, 3, 12), (12, 3, 1, 13), (4, 2, 0, 6), (3, 5, 20, 21), (13, 1, 7, 14), (17, 9, 10, 18), (16, 8, 9, 17), (19, 11, 8, 16), (9, 13, 14, 10), (8, 12, 13, 9), (11, 15, 12, 8), (4, 19, 16, 2), (2, 16, 17, 0), (0, 17, 18, 6), (21, 20, 23, 22), (7, 1, 22, 23), (1, 3, 21, 22)])
_uv = me_cube_001.uv_layers.new(name='UVMap')
_uv.uv.foreach_set('vector', [0.5625, 0.375, 0.625, 0.375, 0.625, 0.5, 0.5625, 0.5, 0.5625, 0.5, 0.625, 0.5, 0.625, 0.75, 0.5625, 0.75, 0.25, 0.5, 0.375, 0.5, 0.375, 0.75, 0.25, 0.75, 0.625, 0.5, 0.625, 0.375, 0.625, 0.375, 0.625, 0.5, 0.5625, 0.75, 0.625, 0.75, 0.625, 0.875, 0.5625, 0.875, 0.4375, 0.75, 0.5, 0.75, 0.5, 0.875, 0.4375, 0.875, 0.4375, 0.5, 0.5, 0.5, 0.5, 0.75, 0.4375, 0.75, 0.4375, 0.375, 0.5, 0.375, 0.5, 0.5, 0.4375, 0.5, 0.5, 0.75, 0.5625, 0.75, 0.5625, 0.875, 0.5, 0.875, 0.5, 0.5, 0.5625, 0.5, 0.5625, 0.75, 0.5, 0.75, 0.5, 0.375, 0.5625, 0.375, 0.5625, 0.5, 0.5, 0.5, 0.375, 0.375, 0.4375, 0.375, 0.4375, 0.5, 0.375, 0.5, 0.375, 0.5, 0.4375, 0.5, 0.4375, 0.75, 0.375, 0.75, 0.375, 0.75, 0.4375, 0.75, 0.4375, 0.875, 0.375, 0.875, 0.625, 0.5, 0.75, 0.5, 0.75, 0.75, 0.625, 0.75, 0.625, 0.875, 0.625, 0.75, 0.625, 0.75, 0.625, 0.875, 0.625, 0.75, 0.625, 0.5, 0.625, 0.5, 0.625, 0.75])
me_cube_001.materials.append(mat_body)
me_cube_001.use_remesh_preserve_volume = False
me_cube_001.use_remesh_preserve_attributes = False
me_cube_001.use_mirror_vertex_groups = False
me_cube_001.update()
me_cube_002 = bpy.data.meshes.new('Cube.002')
me_cube_002.from_pydata([(2.387e-09, -0.7263, -1.362), (0.0, 0.4727, 0.4289), (2.387e-09, -1.033, -0.8568), (0.0, -0.1788, 0.4289), (1.827e-09, -0.8331, -0.6961), (1.827e-09, -0.4453, -1.159), (1.079e-09, -0.4074, -0.235), (1.079e-09, 0.08856, -0.5085), (0.08009, -1.023, -0.8747), (0.07392, -1.033, -0.8568), (0.07392, -0.1788, 0.4289), (0.08009, -0.1568, 0.4289), (0.07392, -0.7263, -1.362), (0.08009, -0.7372, -1.344), (0.08009, 0.4503, 0.4289), (0.07392, 0.4727, 0.4289), (0.07392, -0.4453, -1.159), (0.08009, -0.4587, -1.143), (0.08009, -0.8198, -0.7119), (0.07392, -0.8331, -0.6961), (0.07392, 0.08856, -0.5085), (0.08009, 0.07028, -0.4985), (0.08009, -0.3888, -0.2453), (0.07392, -0.4074, -0.235)], [], [(5, 7, 20, 16), (0, 5, 16, 12), (14, 15, 1, 3, 10, 11), (23, 10, 3, 6), (21, 14, 11, 22), (0, 12, 13, 8, 9, 2), (9, 19, 4, 2), (7, 1, 15, 20), (19, 23, 6, 4), (17, 21, 22, 18), (17, 13, 12, 16), (19, 9, 8, 18), (21, 17, 16, 20), (23, 19, 18, 22), (14, 21, 20, 15), (10, 23, 22, 11), (13, 17, 18, 8)])
_uv = me_cube_002.uv_layers.new(name='UVMap')
_uv.uv.foreach_set('vector', [0.4336, 0.375, 0.512, 0.375, 0.512, 0.4904, 0.4336, 0.4904, 0.375, 0.375, 0.4336, 0.375, 0.4336, 0.4904, 0.375, 0.4904, 0.625, 0.5086, 0.6346, 0.5, 0.75, 0.5, 0.75, 0.75, 0.6346, 0.75, 0.625, 0.7415, 0.512, 0.7596, 0.625, 0.7596, 0.625, 0.875, 0.512, 0.875, 0.512, 0.5092, 0.625, 0.5086, 0.625, 0.7415, 0.512, 0.7407, 0.25, 0.5, 0.3654, 0.5, 0.375, 0.5088, 0.375, 0.7412, 0.3654, 0.75, 0.25, 0.75, 0.375, 0.7596, 0.4336, 0.7596, 0.4336, 0.875, 0.375, 0.875, 0.512, 0.375, 0.625, 0.375, 0.625, 0.4904, 0.512, 0.4904, 0.4336, 0.7596, 0.512, 0.7596, 0.512, 0.875, 0.4336, 0.875, 0.4336, 0.5086, 0.512, 0.5092, 0.512, 0.7407, 0.4336, 0.7414, 0.4336, 0.5086, 0.375, 0.5088, 0.375, 0.4904, 0.4336, 0.4904, 0.4336, 0.7596, 0.375, 0.7596, 0.375, 0.7412, 0.4336, 0.7414, 0.512, 0.5092, 0.4336, 0.5086, 0.4336, 0.4904, 0.512, 0.4904, 0.512, 0.7596, 0.4336, 0.7596, 0.4336, 0.7414, 0.512, 0.7407, 0.625, 0.5086, 0.512, 0.5092, 0.512, 0.4904, 0.625, 0.4904, 0.625, 0.7596, 0.512, 0.7596, 0.512, 0.7407, 0.625, 0.7415, 0.375, 0.5088, 0.4336, 0.5086, 0.4336, 0.7414, 0.375, 0.7412])
me_cube_002.materials.append(mat_body)
me_cube_002.use_remesh_preserve_volume = False
me_cube_002.use_remesh_preserve_attributes = False
me_cube_002.use_mirror_vertex_groups = False
me_cube_002.update()
arm_armature = bpy.data.armatures.new('Armature')  # bones are not reproduced

# ---- objects
ob_body = bpy.data.objects.new('Body', me_cube)
ob_light = bpy.data.objects.new('Light', light_light)
ob_camera = bpy.data.objects.new('Camera', cam_camera)
ob_empty = bpy.data.objects.new('Empty', None)
ob_trigger = bpy.data.objects.new('Trigger', me_cube_001)
ob_cube = bpy.data.objects.new('Cube', me_cube_002)
ob_armature = bpy.data.objects.new('Armature', arm_armature)

# ---- transforms, parenting, visibility, modifiers, constraints
ob_body.parent = ob_armature
ob_body.matrix_parent_inverse = Matrix(((1.0, 1.137e-08, 1.67e-06, -1.149e-06), (2.541e-12, -1.0, 0.006809, 0.3213), (1.669e-06, -0.006809, -0.9998, 0.6881), (-0.0, 0.0, -0.0, 1.0)))
ob_body.location = (6.339e-11, 1.743, 0.5062)
ob_body.lock_rotations_4d = False
ob_body.empty_display_type = 'ARROWS'
ob_body.lineart.crease_threshold = 0.0
ob_light.location = (4.076, 1.005, 5.904)
ob_light.rotation_euler = (0.6503, 0.05522, 1.866)
ob_light.lock_rotations_4d = False
ob_light.empty_display_type = 'ARROWS'
ob_light.color = (0.0, 0.0, 0.0, 0.0)
ob_light.lineart.crease_threshold = 0.0
ob_camera.location = (8.838, -10.1, 1.31)
ob_camera.rotation_euler = (1.473, -1.482e-08, 0.7169)
ob_camera.lock_rotations_4d = False
ob_camera.empty_display_type = 'ARROWS'
ob_camera.color = (0.0, 0.0, 0.0, 0.0)
ob_camera.display_type = 'WIRE'
ob_camera.lineart.crease_threshold = 0.0
ob_empty.location = (0.0, 0.0, 0.0)
ob_empty.rotation_euler = (1.571, -0.0, 1.571)
ob_empty.scale = (1.922, 1.922, 1.922)
ob_empty.empty_display_type = 'IMAGE'
ob_empty.empty_display_size = 5.0
ob_empty.lineart.crease_threshold = 0.0
ob_trigger.parent = ob_armature
ob_trigger.matrix_parent_inverse = Matrix(((1.0, -5.97e-07, 3.94e-07, 5.692e-07), (-6.241e-10, -0.5509, -0.8344, 0.7045), (7.15e-07, 0.8345, -0.5508, -0.7956), (-0.0, 0.0, 0.0, 1.0)))
ob_trigger.location = (-1.619e-13, 1.053, 0.2076)
ob_trigger.lineart.crease_threshold = 0.0
_m = ob_trigger.modifiers.new('Mirror', 'MIRROR')
_m.use_clip = True
ob_cube.parent = ob_armature
ob_cube.matrix_parent_inverse = Matrix(((1.0, -5.63e-07, 4.412e-07, -3.028e-09), (-5.886e-10, -0.6169, -0.7868, -1.204), (7.149e-07, 0.787, -0.6168, 0.004232), (-0.0, 0.0, 0.0, 1.0)))
ob_cube.location = (9.126e-14, -1.192e-07, -1.192e-07)
ob_cube.lineart.crease_threshold = 0.0
_m = ob_cube.modifiers.new('Mirror', 'MIRROR')
ob_armature.location = (0.0, 1.271, 0.6796)
ob_armature.show_in_front = True
ob_armature.lineart.crease_threshold = 0.0

# ---- collection membership
col_collection.objects.link(ob_body)
col_collection.objects.link(ob_light)
col_collection.objects.link(ob_camera)
col_collection.objects.link(ob_empty)
col_collection.objects.link(ob_trigger)
col_collection.objects.link(ob_cube)
col_collection.objects.link(ob_armature)

# ---- scene / render settings (as saved in the file)
scene.camera = ob_camera
scene.frame_start = 1; scene.frame_end = 250; scene.frame_set(1)
scene.render.engine = 'BLENDER_EEVEE_NEXT'
scene.cycles.use_denoising = False
scene.cycles.samples = 128
scene.cycles.sampling_pattern = 'TABULATED_SOBOL'
scene.cycles.use_adaptive_sampling = False
scene.cycles.use_light_tree = False
scene.view_settings.view_transform = 'Filmic'
bpy.context.view_layer.update()
